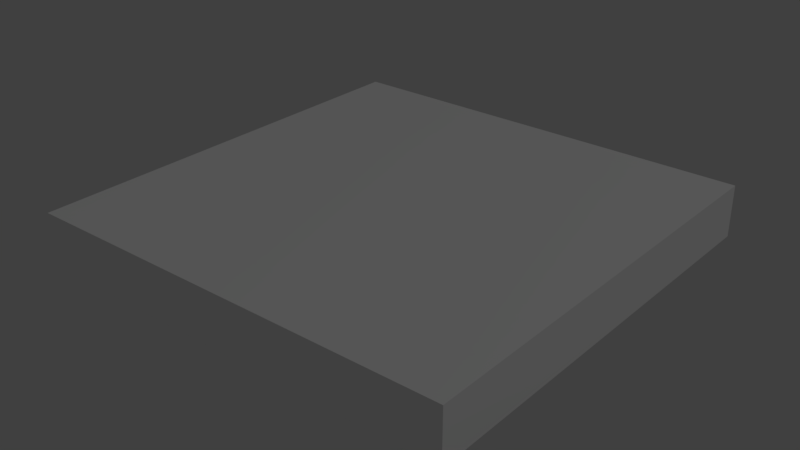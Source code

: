 # Source: road4.blend  (saved by Blender 2.79.0; exported with 4.5.12 LTS)
import bpy
from mathutils import Matrix  # noqa: F401  (used for matrix-valued properties, if any)

bpy.ops.wm.read_factory_settings(use_empty=True)
scene = bpy.context.scene
scene.name = 'Scene'

# ---- collections
col_collection_1 = bpy.data.collections.new('Collection 1'); scene.collection.children.link(col_collection_1)

# ---- materials (node trees are filled in below, after node groups)
mat_palette_001 = bpy.data.materials.new('palette.001')
mat_palette_001.alpha_threshold = 0.0
mat_palette_001.use_transparent_shadow = False
mat_palette_001.diffuse_color = (1.0, 1.0, 1.0, 1.0)
mat_palette_001.specular_color = (0.0, 0.0, 0.0)
mat_palette_001.roughness = 0.5
mat_palette_001.specular_intensity = 1.0

# ---- material node trees

# ---- world
world_world = bpy.data.worlds.new('World'); scene.world = world_world
world_world.color = (0.05088, 0.05088, 0.05088)
world_world.use_sun_shadow = False
world_world.sun_shadow_jitter_overblur = 0.0
world_world.cycles.sampling_method = 'MANUAL'

# ---- lights
light_lamp = bpy.data.lights.new('Lamp', 'POINT')
light_lamp.transmission_factor = 0.0
light_lamp.cutoff_distance = 30.0
light_lamp.energy = 100.0
light_lamp.shadow_buffer_clip_start = 1.001
light_lamp.shadow_soft_size = 0.1
light_lamp.shadow_maximum_resolution = 0.006
light_lamp.use_absolute_resolution = True

# ---- meshes
me_road4 = bpy.data.meshes.new('road4')
me_road4.from_pydata([(-2.485, -0.01217, 2.485), (-2.485, -0.5122, -2.515), (-2.485, -0.5122, 2.485), (-2.485, -0.01217, -2.515), (-2.485, 0.08783, 2.485), (-2.485, 0.08783, -2.515), (2.515, -0.5122, 2.485), (2.515, -0.5122, -2.515), (2.515, -0.01217, 2.485), (2.515, -0.01217, -2.515), (2.515, 0.08783, 2.485), (2.515, 0.08783, -2.515), (-1.985, -0.01217, 2.485), (-2.485, -0.01217, 2.485), (-2.485, -0.5122, 2.485), (-2.485, 0.08783, 2.485), (-1.985, 0.08783, 2.485), (-1.185, -0.01217, 2.485), (-1.185, 0.08783, 2.485), (-0.3854, -0.01217, 2.485), (-0.3854, 0.08783, 2.485), (0.4146, -0.01217, 2.485), (0.4146, 0.08783, 2.485), (1.215, -0.01217, 2.485), (1.215, 0.08783, 2.485), (2.015, -0.01217, 2.485), (2.015, 0.08783, 2.485), (2.515, -0.5122, 2.485), (2.515, -0.01217, 2.485), (2.515, 0.08783, 2.485), (-2.485, -0.5122, -2.515), (-2.485, -0.01217, -2.515), (-1.985, -0.01217, -2.515), (-2.485, 0.08783, -2.515), (-1.985, 0.08783, -2.515), (-1.185, -0.01217, -2.515), (-1.185, 0.08783, -2.515), (-0.3854, -0.01217, -2.515), (-0.3854, 0.08783, -2.515), (0.4146, -0.01217, -2.515), (0.4146, 0.08783, -2.515), (1.215, -0.01217, -2.515), (1.215, 0.08783, -2.515), (2.015, -0.01217, -2.515), (2.015, 0.08783, -2.515), (2.515, -0.5122, -2.515), (2.515, -0.01217, -2.515), (2.515, 0.08783, -2.515), (-2.485, -0.5122, -2.515), (2.515, -0.5122, 2.485), (-2.485, -0.5122, 2.485), (2.515, -0.5122, -2.515), (-1.985, 0.08783, 2.485), (-1.185, 0.08783, 2.485), (-1.785, 0.08783, 2.285), (-1.585, 0.08783, 2.285), (-0.3854, 0.08783, 2.485), (-0.9854, 0.08783, 2.285), (-0.7854, 0.08783, 2.285), (0.4146, 0.08783, 2.485), (-0.1854, 0.08783, 2.285), (0.01458, 0.08783, 2.285), (1.215, 0.08783, 2.485), (0.6146, 0.08783, 2.285), (0.8146, 0.08783, 2.285), (2.015, 0.08783, 2.485), (1.415, 0.08783, 2.285), (1.615, 0.08783, 2.285), (-2.485, 0.08783, 2.485), (-1.985, 0.08783, 2.085), (-1.785, 0.08783, 2.085), (-1.185, 0.08783, 2.085), (-0.9854, 0.08783, 2.085), (-0.3854, 0.08783, 2.085), (-0.1854, 0.08783, 2.085), (0.4146, 0.08783, 2.085), (0.6146, 0.08783, 2.085), (1.215, 0.08783, 2.085), (1.415, 0.08783, 2.085), (2.015, 0.08783, 2.085), (2.515, 0.08783, 2.485), (2.115, 0.08783, 2.085), (-1.385, 0.08783, 1.885), (-1.185, 0.08783, 1.885), (-0.5854, 0.08783, 1.885), (-0.3854, 0.08783, 1.885), (0.2146, 0.08783, 1.885), (0.4146, 0.08783, 1.885), (1.015, 0.08783, 1.885), (1.215, 0.08783, 1.885), (1.815, 0.08783, 1.885), (2.115, 0.08783, 1.885), (-1.585, 0.08783, 1.685), (-1.385, 0.08783, 1.685), (-0.7854, 0.08783, 1.685), (-0.5854, 0.08783, 1.685), (0.01458, 0.08783, 1.685), (0.2146, 0.08783, 1.685), (0.8146, 0.08783, 1.685), (1.015, 0.08783, 1.685), (1.615, 0.08783, 1.685), (1.815, 0.08783, 1.685), (-1.785, 0.08783, 1.485), (-1.585, 0.08783, 1.485), (-0.9854, 0.08783, 1.485), (-0.7854, 0.08783, 1.485), (-0.1854, 0.08783, 1.485), (0.01458, 0.08783, 1.485), (0.6146, 0.08783, 1.485), (0.8146, 0.08783, 1.485), (1.415, 0.08783, 1.485), (1.615, 0.08783, 1.485), (-2.085, 0.08783, 1.285), (-1.785, 0.08783, 1.285), (-1.185, 0.08783, 1.285), (-0.9854, 0.08783, 1.285), (-0.3854, 0.08783, 1.285), (-0.1854, 0.08783, 1.285), (0.4146, 0.08783, 1.285), (0.6146, 0.08783, 1.285), (1.215, 0.08783, 1.285), (1.415, 0.08783, 1.285), (-2.085, 0.08783, 1.085), (-1.985, 0.08783, 1.085), (-1.385, 0.08783, 1.085), (-1.185, 0.08783, 1.085), (-0.5854, 0.08783, 1.085), (-0.3854, 0.08783, 1.085), (0.2146, 0.08783, 1.085), (0.4146, 0.08783, 1.085), (1.015, 0.08783, 1.085), (1.215, 0.08783, 1.085), (1.815, 0.08783, 1.085), (2.015, 0.08783, 1.085), (-1.585, 0.08783, 0.8854), (-1.385, 0.08783, 0.8854), (-0.7854, 0.08783, 0.8854), (-0.5854, 0.08783, 0.8854), (0.01458, 0.08783, 0.8854), (0.2146, 0.08783, 0.8854), (0.8146, 0.08783, 0.8854), (1.015, 0.08783, 0.8854), (1.615, 0.08783, 0.8854), (1.815, 0.08783, 0.8854), (-1.785, 0.08783, 0.6854), (-1.585, 0.08783, 0.6854), (-0.9854, 0.08783, 0.6854), (-0.7854, 0.08783, 0.6854), (-0.1854, 0.08783, 0.6854), (0.01458, 0.08783, 0.6854), (0.6146, 0.08783, 0.6854), (0.8146, 0.08783, 0.6854), (1.415, 0.08783, 0.6854), (1.615, 0.08783, 0.6854), (-1.985, 0.08783, 0.4854), (-1.785, 0.08783, 0.4854), (-1.185, 0.08783, 0.4854), (-0.9854, 0.08783, 0.4854), (-0.3854, 0.08783, 0.4854), (-0.1854, 0.08783, 0.4854), (0.4146, 0.08783, 0.4854), (0.6146, 0.08783, 0.4854), (1.215, 0.08783, 0.4854), (1.415, 0.08783, 0.4854), (2.015, 0.08783, 0.4854), (2.115, 0.08783, 0.4854), (-1.385, 0.08783, 0.2854), (-1.185, 0.08783, 0.2854), (-0.5854, 0.08783, 0.2854), (-0.3854, 0.08783, 0.2854), (0.2146, 0.08783, 0.2854), (0.4146, 0.08783, 0.2854), (1.015, 0.08783, 0.2854), (1.215, 0.08783, 0.2854), (1.815, 0.08783, 0.2854), (2.115, 0.08783, 0.2854), (-1.585, 0.08783, 0.08541), (-1.385, 0.08783, 0.08541), (-0.7854, 0.08783, 0.08541), (-0.5854, 0.08783, 0.08541), (0.01458, 0.08783, 0.08541), (0.2146, 0.08783, 0.08541), (0.8146, 0.08783, 0.08541), (1.015, 0.08783, 0.08541), (1.615, 0.08783, 0.08541), (1.815, 0.08783, 0.08541), (-1.785, 0.08783, -0.1146), (-1.585, 0.08783, -0.1146), (-0.9854, 0.08783, -0.1146), (-0.7854, 0.08783, -0.1146), (-0.1854, 0.08783, -0.1146), (0.01458, 0.08783, -0.1146), (0.6146, 0.08783, -0.1146), (0.8146, 0.08783, -0.1146), (1.415, 0.08783, -0.1146), (1.615, 0.08783, -0.1146), (-2.085, 0.08783, -0.3146), (-1.785, 0.08783, -0.3146), (-1.185, 0.08783, -0.3146), (-0.9854, 0.08783, -0.3146), (-0.3854, 0.08783, -0.3146), (-0.1854, 0.08783, -0.3146), (0.4146, 0.08783, -0.3146), (0.6146, 0.08783, -0.3146), (1.215, 0.08783, -0.3146), (1.415, 0.08783, -0.3146), (-2.085, 0.08783, -0.5146), (-1.985, 0.08783, -0.5146), (-1.385, 0.08783, -0.5146), (-1.185, 0.08783, -0.5146), (-0.5854, 0.08783, -0.5146), (-0.3854, 0.08783, -0.5146), (0.2146, 0.08783, -0.5146), (0.4146, 0.08783, -0.5146), (1.015, 0.08783, -0.5146), (1.215, 0.08783, -0.5146), (1.815, 0.08783, -0.5146), (2.015, 0.08783, -0.5146), (-1.585, 0.08783, -0.7146), (-1.385, 0.08783, -0.7146), (-0.7854, 0.08783, -0.7146), (-0.5854, 0.08783, -0.7146), (0.01458, 0.08783, -0.7146), (0.2146, 0.08783, -0.7146), (0.8146, 0.08783, -0.7146), (1.015, 0.08783, -0.7146), (1.615, 0.08783, -0.7146), (1.815, 0.08783, -0.7146), (-1.785, 0.08783, -0.9146), (-1.585, 0.08783, -0.9146), (-0.9854, 0.08783, -0.9146), (-0.7854, 0.08783, -0.9146), (-0.1854, 0.08783, -0.9146), (0.01458, 0.08783, -0.9146), (0.6146, 0.08783, -0.9146), (0.8146, 0.08783, -0.9146), (1.415, 0.08783, -0.9146), (1.615, 0.08783, -0.9146), (-1.985, 0.08783, -1.115), (-1.785, 0.08783, -1.115), (-1.185, 0.08783, -1.115), (-0.9854, 0.08783, -1.115), (-0.3854, 0.08783, -1.115), (-0.1854, 0.08783, -1.115), (0.4146, 0.08783, -1.115), (0.6146, 0.08783, -1.115), (1.215, 0.08783, -1.115), (1.415, 0.08783, -1.115), (2.015, 0.08783, -1.115), (2.115, 0.08783, -1.115), (-1.385, 0.08783, -1.315), (-1.185, 0.08783, -1.315), (-0.5854, 0.08783, -1.315), (-0.3854, 0.08783, -1.315), (0.2146, 0.08783, -1.315), (0.4146, 0.08783, -1.315), (1.015, 0.08783, -1.315), (1.215, 0.08783, -1.315), (1.815, 0.08783, -1.315), (2.115, 0.08783, -1.315), (-1.585, 0.08783, -1.515), (-1.385, 0.08783, -1.515), (-0.7854, 0.08783, -1.515), (-0.5854, 0.08783, -1.515), (0.01458, 0.08783, -1.515), (0.2146, 0.08783, -1.515), (0.8146, 0.08783, -1.515), (1.015, 0.08783, -1.515), (1.615, 0.08783, -1.515), (1.815, 0.08783, -1.515), (-1.785, 0.08783, -1.715), (-1.585, 0.08783, -1.715), (-0.9854, 0.08783, -1.715), (-0.7854, 0.08783, -1.715), (-0.1854, 0.08783, -1.715), (0.01458, 0.08783, -1.715), (0.6146, 0.08783, -1.715), (0.8146, 0.08783, -1.715), (1.415, 0.08783, -1.715), (1.615, 0.08783, -1.715), (-2.085, 0.08783, -1.915), (-1.785, 0.08783, -1.915), (-1.185, 0.08783, -1.915), (-0.9854, 0.08783, -1.915), (-0.3854, 0.08783, -1.915), (-0.1854, 0.08783, -1.915), (0.4146, 0.08783, -1.915), (0.6146, 0.08783, -1.915), (1.215, 0.08783, -1.915), (1.415, 0.08783, -1.915), (-2.085, 0.08783, -2.115), (-1.985, 0.08783, -2.115), (-1.385, 0.08783, -2.115), (-1.185, 0.08783, -2.115), (-0.5854, 0.08783, -2.115), (-0.3854, 0.08783, -2.115), (0.2146, 0.08783, -2.115), (0.4146, 0.08783, -2.115), (1.015, 0.08783, -2.115), (1.215, 0.08783, -2.115), (1.815, 0.08783, -2.115), (2.015, 0.08783, -2.115), (-1.585, 0.08783, -2.315), (-1.385, 0.08783, -2.315), (-0.7854, 0.08783, -2.315), (-0.5854, 0.08783, -2.315), (0.01458, 0.08783, -2.315), (0.2146, 0.08783, -2.315), (0.8146, 0.08783, -2.315), (1.015, 0.08783, -2.315), (1.615, 0.08783, -2.315), (1.815, 0.08783, -2.315), (-2.485, 0.08783, -2.515), (-1.985, 0.08783, -2.515), (-1.185, 0.08783, -2.515), (-0.3854, 0.08783, -2.515), (0.4146, 0.08783, -2.515), (1.215, 0.08783, -2.515), (2.015, 0.08783, -2.515), (2.515, 0.08783, -2.515)], [], [(0, 1, 2), (3, 1, 0), (4, 3, 0), (5, 3, 4), (6, 7, 8), (8, 7, 9), (8, 9, 10), (10, 9, 11), (12, 13, 14), (12, 15, 13), (16, 15, 12), (17, 12, 14), (17, 16, 12), (18, 16, 17), (19, 17, 14), (19, 18, 17), (20, 18, 19), (21, 19, 14), (21, 20, 19), (22, 20, 21), (23, 21, 14), (23, 22, 21), (24, 22, 23), (25, 23, 14), (25, 24, 23), (26, 24, 25), (27, 25, 14), (28, 26, 25), (28, 25, 27), (29, 26, 28), (30, 31, 32), (31, 33, 32), (32, 33, 34), (30, 32, 35), (32, 34, 35), (35, 34, 36), (30, 35, 37), (35, 36, 37), (37, 36, 38), (30, 37, 39), (37, 38, 39), (39, 38, 40), (30, 39, 41), (39, 40, 41), (41, 40, 42), (30, 41, 43), (41, 42, 43), (43, 42, 44), (30, 43, 45), (43, 44, 46), (45, 43, 46), (46, 44, 47), (48, 49, 50), (51, 49, 48), (52, 53, 54), (54, 53, 55), (53, 56, 57), (57, 56, 58), (56, 59, 60), (60, 59, 61), (59, 62, 63), (63, 62, 64), (62, 65, 66), (66, 65, 67), (68, 52, 69), (52, 54, 69), (54, 55, 70), (69, 54, 70), (55, 53, 71), (53, 57, 71), (57, 58, 72), (71, 57, 72), (58, 56, 73), (56, 60, 73), (60, 61, 74), (73, 60, 74), (61, 59, 75), (59, 63, 75), (63, 64, 76), (75, 63, 76), (64, 62, 77), (62, 66, 77), (66, 67, 78), (77, 66, 78), (67, 65, 79), (65, 80, 79), (79, 80, 81), (55, 71, 82), (71, 72, 82), (82, 72, 83), (58, 73, 84), (73, 74, 84), (84, 74, 85), (61, 75, 86), (75, 76, 86), (86, 76, 87), (77, 78, 88), (64, 77, 88), (88, 78, 89), (79, 81, 90), (67, 79, 90), (81, 80, 91), (90, 81, 91), (70, 55, 92), (69, 70, 92), (55, 82, 92), (82, 83, 93), (92, 82, 93), (72, 58, 94), (83, 72, 94), (58, 84, 94), (84, 85, 95), (94, 84, 95), (74, 61, 96), (85, 74, 96), (61, 86, 96), (86, 87, 97), (96, 86, 97), (87, 76, 98), (76, 64, 98), (64, 88, 98), (88, 89, 99), (98, 88, 99), (78, 67, 100), (67, 90, 100), (89, 78, 100), (90, 91, 101), (100, 90, 101), (92, 93, 102), (69, 92, 102), (102, 93, 103), (94, 95, 104), (83, 94, 104), (104, 95, 105), (96, 97, 106), (85, 96, 106), (106, 97, 107), (98, 99, 108), (87, 98, 108), (108, 99, 109), (89, 100, 110), (100, 101, 110), (110, 101, 111), (68, 69, 112), (69, 102, 112), (102, 103, 113), (112, 102, 113), (93, 83, 114), (103, 93, 114), (83, 104, 114), (104, 105, 115), (114, 104, 115), (95, 85, 116), (105, 95, 116), (85, 106, 116), (106, 107, 117), (116, 106, 117), (97, 87, 118), (107, 97, 118), (87, 108, 118), (108, 109, 119), (118, 108, 119), (99, 89, 120), (109, 99, 120), (89, 110, 120), (110, 111, 121), (120, 110, 121), (112, 113, 122), (68, 112, 122), (122, 113, 123), (114, 115, 124), (103, 114, 124), (124, 115, 125), (116, 117, 126), (105, 116, 126), (126, 117, 127), (118, 119, 128), (107, 118, 128), (128, 119, 129), (120, 121, 130), (109, 120, 130), (130, 121, 131), (111, 101, 132), (101, 91, 132), (132, 91, 133), (113, 103, 134), (123, 113, 134), (103, 124, 134), (124, 125, 135), (134, 124, 135), (115, 105, 136), (125, 115, 136), (105, 126, 136), (126, 127, 137), (136, 126, 137), (117, 107, 138), (127, 117, 138), (107, 128, 138), (128, 129, 139), (138, 128, 139), (119, 109, 140), (129, 119, 140), (109, 130, 140), (130, 131, 141), (140, 130, 141), (131, 121, 142), (121, 111, 142), (111, 132, 142), (132, 133, 143), (142, 132, 143), (134, 135, 144), (123, 134, 144), (144, 135, 145), (136, 137, 146), (125, 136, 146), (146, 137, 147), (138, 139, 148), (127, 138, 148), (148, 139, 149), (129, 140, 150), (140, 141, 150), (150, 141, 151), (131, 142, 152), (142, 143, 152), (152, 143, 153), (122, 123, 154), (123, 144, 154), (144, 145, 155), (154, 144, 155), (135, 125, 156), (145, 135, 156), (125, 146, 156), (146, 147, 157), (156, 146, 157), (137, 127, 158), (147, 137, 158), (127, 148, 158), (148, 149, 159), (158, 148, 159), (139, 129, 160), (149, 139, 160), (129, 150, 160), (150, 151, 161), (160, 150, 161), (151, 141, 162), (141, 131, 162), (131, 152, 162), (152, 153, 163), (162, 152, 163), (133, 91, 164), (153, 143, 164), (143, 133, 164), (91, 80, 165), (164, 91, 165), (156, 157, 166), (145, 156, 166), (166, 157, 167), (158, 159, 168), (147, 158, 168), (168, 159, 169), (160, 161, 170), (149, 160, 170), (170, 161, 171), (162, 163, 172), (151, 162, 172), (172, 163, 173), (153, 164, 174), (164, 165, 174), (165, 80, 175), (174, 165, 175), (155, 145, 176), (154, 155, 176), (145, 166, 176), (166, 167, 177), (176, 166, 177), (157, 147, 178), (167, 157, 178), (147, 168, 178), (168, 169, 179), (178, 168, 179), (159, 149, 180), (169, 159, 180), (149, 170, 180), (170, 171, 181), (180, 170, 181), (161, 151, 182), (171, 161, 182), (151, 172, 182), (172, 173, 183), (182, 172, 183), (173, 163, 184), (163, 153, 184), (153, 174, 184), (174, 175, 185), (184, 174, 185), (176, 177, 186), (154, 176, 186), (186, 177, 187), (178, 179, 188), (167, 178, 188), (188, 179, 189), (180, 181, 190), (169, 180, 190), (190, 181, 191), (182, 183, 192), (171, 182, 192), (192, 183, 193), (173, 184, 194), (184, 185, 194), (194, 185, 195), (122, 154, 196), (68, 122, 196), (154, 186, 196), (186, 187, 197), (196, 186, 197), (177, 167, 198), (187, 177, 198), (167, 188, 198), (188, 189, 199), (198, 188, 199), (179, 169, 200), (189, 179, 200), (169, 190, 200), (190, 191, 201), (200, 190, 201), (191, 181, 202), (181, 171, 202), (171, 192, 202), (192, 193, 203), (202, 192, 203), (183, 173, 204), (193, 183, 204), (173, 194, 204), (194, 195, 205), (204, 194, 205), (196, 197, 206), (68, 196, 206), (206, 197, 207), (198, 199, 208), (187, 198, 208), (208, 199, 209), (200, 201, 210), (189, 200, 210), (210, 201, 211), (202, 203, 212), (191, 202, 212), (212, 203, 213), (204, 205, 214), (193, 204, 214), (214, 205, 215), (185, 175, 216), (195, 185, 216), (216, 175, 217), (197, 187, 218), (207, 197, 218), (187, 208, 218), (208, 209, 219), (218, 208, 219), (199, 189, 220), (209, 199, 220), (189, 210, 220), (210, 211, 221), (220, 210, 221), (201, 191, 222), (211, 201, 222), (191, 212, 222), (212, 213, 223), (222, 212, 223), (203, 193, 224), (213, 203, 224), (193, 214, 224), (214, 215, 225), (224, 214, 225), (205, 195, 226), (215, 205, 226), (195, 216, 226), (216, 217, 227), (226, 216, 227), (218, 219, 228), (207, 218, 228), (228, 219, 229), (220, 221, 230), (209, 220, 230), (230, 221, 231), (222, 223, 232), (211, 222, 232), (232, 223, 233), (224, 225, 234), (213, 224, 234), (234, 225, 235), (215, 226, 236), (226, 227, 236), (236, 227, 237), (206, 207, 238), (207, 228, 238), (228, 229, 239), (238, 228, 239), (219, 209, 240), (229, 219, 240), (209, 230, 240), (230, 231, 241), (240, 230, 241), (221, 211, 242), (231, 221, 242), (211, 232, 242), (232, 233, 243), (242, 232, 243), (223, 213, 244), (233, 223, 244), (213, 234, 244), (234, 235, 245), (244, 234, 245), (235, 225, 246), (225, 215, 246), (215, 236, 246), (236, 237, 247), (246, 236, 247), (217, 175, 248), (227, 217, 248), (237, 227, 248), (175, 80, 249), (248, 175, 249), (240, 241, 250), (229, 240, 250), (250, 241, 251), (242, 243, 252), (231, 242, 252), (252, 243, 253), (244, 245, 254), (233, 244, 254), (254, 245, 255), (246, 247, 256), (235, 246, 256), (256, 247, 257), (237, 248, 258), (248, 249, 258), (249, 80, 259), (258, 249, 259), (239, 229, 260), (238, 239, 260), (229, 250, 260), (250, 251, 261), (260, 250, 261), (241, 231, 262), (251, 241, 262), (231, 252, 262), (252, 253, 263), (262, 252, 263), (243, 233, 264), (253, 243, 264), (233, 254, 264), (254, 255, 265), (264, 254, 265), (255, 245, 266), (245, 235, 266), (235, 256, 266), (256, 257, 267), (266, 256, 267), (247, 237, 268), (257, 247, 268), (237, 258, 268), (258, 259, 269), (268, 258, 269), (260, 261, 270), (238, 260, 270), (270, 261, 271), (262, 263, 272), (251, 262, 272), (272, 263, 273), (264, 265, 274), (253, 264, 274), (274, 265, 275), (266, 267, 276), (255, 266, 276), (276, 267, 277), (257, 268, 278), (268, 269, 278), (278, 269, 279), (68, 206, 280), (206, 238, 280), (238, 270, 280), (270, 271, 281), (280, 270, 281), (261, 251, 282), (271, 261, 282), (251, 272, 282), (272, 273, 283), (282, 272, 283), (263, 253, 284), (273, 263, 284), (253, 274, 284), (274, 275, 285), (284, 274, 285), (275, 265, 286), (265, 255, 286), (255, 276, 286), (276, 277, 287), (286, 276, 287), (267, 257, 288), (277, 267, 288), (257, 278, 288), (278, 279, 289), (288, 278, 289), (280, 281, 290), (68, 280, 290), (290, 281, 291), (282, 283, 292), (271, 282, 292), (292, 283, 293), (284, 285, 294), (273, 284, 294), (294, 285, 295), (286, 287, 296), (275, 286, 296), (296, 287, 297), (277, 288, 298), (288, 289, 298), (298, 289, 299), (279, 269, 300), (269, 259, 300), (300, 259, 301), (281, 271, 302), (291, 281, 302), (271, 292, 302), (292, 293, 303), (302, 292, 303), (283, 273, 304), (293, 283, 304), (273, 294, 304), (294, 295, 305), (304, 294, 305), (285, 275, 306), (295, 285, 306), (275, 296, 306), (296, 297, 307), (306, 296, 307), (287, 277, 308), (297, 287, 308), (277, 298, 308), (298, 299, 309), (308, 298, 309), (289, 279, 310), (299, 289, 310), (279, 300, 310), (300, 301, 311), (310, 300, 311), (290, 291, 312), (68, 290, 312), (302, 303, 313), (312, 291, 313), (291, 302, 313), (303, 293, 314), (313, 303, 314), (304, 305, 314), (293, 304, 314), (305, 295, 315), (314, 305, 315), (295, 306, 315), (306, 307, 315), (307, 297, 316), (315, 307, 316), (308, 309, 316), (297, 308, 316), (299, 310, 317), (316, 309, 317), (309, 299, 317), (310, 311, 317), (301, 259, 318), (317, 311, 318), (311, 301, 318), (259, 80, 319), (318, 259, 319)])
me_road4.polygons.foreach_set('use_smooth', [True] * 572)
_uv = me_road4.uv_layers.new(name='UVMap')
_uv.uv.foreach_set('vector', [0.9902, 0.5, 0.9902, 0.5, 0.9902, 0.5, 0.9902, 0.5, 0.9902, 0.5, 0.9902, 0.5, 0.373, 0.5, 0.373, 0.5, 0.373, 0.5, 0.373, 0.5, 0.373, 0.5, 0.373, 0.5, 0.9902, 0.5, 0.9902, 0.5, 0.9902, 0.5, 0.9902, 0.5, 0.9902, 0.5, 0.9902, 0.5, 0.373, 0.5, 0.373, 0.5, 0.373, 0.5, 0.373, 0.5, 0.373, 0.5, 0.373, 0.5, 0.9902, 0.5, 0.9902, 0.5, 0.9902, 0.5, 0.373, 0.5, 0.373, 0.5, 0.373, 0.5, 0.373, 0.5, 0.373, 0.5, 0.373, 0.5, 0.9902, 0.5, 0.9902, 0.5, 0.9902, 0.5, 0.5371, 0.5, 0.5371, 0.5, 0.5371, 0.5, 0.5371, 0.5, 0.5371, 0.5, 0.5371, 0.5, 0.9902, 0.5, 0.9902, 0.5, 0.9902, 0.5, 0.373, 0.5, 0.373, 0.5, 0.373, 0.5, 0.373, 0.5, 0.373, 0.5, 0.373, 0.5, 0.9902, 0.5, 0.9902, 0.5, 0.9902, 0.5, 0.5371, 0.5, 0.5371, 0.5, 0.5371, 0.5, 0.5371, 0.5, 0.5371, 0.5, 0.5371, 0.5, 0.9902, 0.5, 0.9902, 0.5, 0.9902, 0.5, 0.373, 0.5, 0.373, 0.5, 0.373, 0.5, 0.373, 0.5, 0.373, 0.5, 0.373, 0.5, 0.9902, 0.5, 0.9902, 0.5, 0.9902, 0.5, 0.5371, 0.5, 0.5371, 0.5, 0.5371, 0.5, 0.5371, 0.5, 0.5371, 0.5, 0.5371, 0.5, 0.9902, 0.5, 0.9902, 0.5, 0.9902, 0.5, 0.373, 0.5, 0.373, 0.5, 0.373, 0.5, 0.9902, 0.5, 0.9902, 0.5, 0.9902, 0.5, 0.373, 0.5, 0.373, 0.5, 0.373, 0.5, 0.9902, 0.5, 0.9902, 0.5, 0.9902, 0.5, 0.373, 0.5, 0.373, 0.5, 0.373, 0.5, 0.373, 0.5, 0.373, 0.5, 0.373, 0.5, 0.9902, 0.5, 0.9902, 0.5, 0.9902, 0.5, 0.5371, 0.5, 0.5371, 0.5, 0.5371, 0.5, 0.5371, 0.5, 0.5371, 0.5, 0.5371, 0.5, 0.9902, 0.5, 0.9902, 0.5, 0.9902, 0.5, 0.373, 0.5, 0.373, 0.5, 0.373, 0.5, 0.373, 0.5, 0.373, 0.5, 0.373, 0.5, 0.9902, 0.5, 0.9902, 0.5, 0.9902, 0.5, 0.5371, 0.5, 0.5371, 0.5, 0.5371, 0.5, 0.5371, 0.5, 0.5371, 0.5, 0.5371, 0.5, 0.9902, 0.5, 0.9902, 0.5, 0.9902, 0.5, 0.373, 0.5, 0.373, 0.5, 0.373, 0.5, 0.373, 0.5, 0.373, 0.5, 0.373, 0.5, 0.9902, 0.5, 0.9902, 0.5, 0.9902, 0.5, 0.5371, 0.5, 0.5371, 0.5, 0.5371, 0.5, 0.5371, 0.5, 0.5371, 0.5, 0.5371, 0.5, 0.9902, 0.5, 0.9902, 0.5, 0.9902, 0.5, 0.373, 0.5, 0.373, 0.5, 0.373, 0.5, 0.9902, 0.5, 0.9902, 0.5, 0.9902, 0.5, 0.373, 0.5, 0.373, 0.5, 0.373, 0.5, 0.9902, 0.5, 0.9902, 0.5, 0.9902, 0.5, 0.9902, 0.5, 0.9902, 0.5, 0.9902, 0.5, 0.5371, 0.5, 0.5371, 0.5, 0.5371, 0.5, 0.5371, 0.5, 0.5371, 0.5, 0.5371, 0.5, 0.373, 0.5, 0.373, 0.5, 0.373, 0.5, 0.373, 0.5, 0.373, 0.5, 0.373, 0.5, 0.5371, 0.5, 0.5371, 0.5, 0.5371, 0.5, 0.5371, 0.5, 0.5371, 0.5, 0.5371, 0.5, 0.373, 0.5, 0.373, 0.5, 0.373, 0.5, 0.373, 0.5, 0.373, 0.5, 0.373, 0.5, 0.5371, 0.5, 0.5371, 0.5, 0.5371, 0.5, 0.5371, 0.5, 0.5371, 0.5, 0.5371, 0.5, 0.373, 0.5, 0.373, 0.5, 0.373, 0.5, 0.5371, 0.5, 0.5371, 0.5, 0.5371, 0.5, 0.373, 0.5, 0.373, 0.5, 0.373, 0.5, 0.5371, 0.5, 0.5371, 0.5, 0.5371, 0.5, 0.5371, 0.5, 0.5371, 0.5, 0.5371, 0.5, 0.373, 0.5, 0.373, 0.5, 0.373, 0.5, 0.5371, 0.5, 0.5371, 0.5, 0.5371, 0.5, 0.373, 0.5, 0.373, 0.5, 0.373, 0.5, 0.373, 0.5, 0.373, 0.5, 0.373, 0.5, 0.5371, 0.5, 0.5371, 0.5, 0.5371, 0.5, 0.373, 0.5, 0.373, 0.5, 0.373, 0.5, 0.5371, 0.5, 0.5371, 0.5, 0.5371, 0.5, 0.5371, 0.5, 0.5371, 0.5, 0.5371, 0.5, 0.373, 0.5, 0.373, 0.5, 0.373, 0.5, 0.5371, 0.5, 0.5371, 0.5, 0.5371, 0.5, 0.373, 0.5, 0.373, 0.5, 0.373, 0.5, 0.373, 0.5, 0.373, 0.5, 0.373, 0.5, 0.5371, 0.5, 0.5371, 0.5, 0.5371, 0.5, 0.373, 0.5, 0.373, 0.5, 0.373, 0.5, 0.5371, 0.5, 0.5371, 0.5, 0.5371, 0.5, 0.5371, 0.5, 0.5371, 0.5, 0.5371, 0.5, 0.373, 0.5, 0.373, 0.5, 0.373, 0.5, 0.373, 0.5, 0.373, 0.5, 0.373, 0.5, 0.5371, 0.5, 0.5371, 0.5, 0.5371, 0.5, 0.5371, 0.5, 0.5371, 0.5, 0.5371, 0.5, 0.5371, 0.5, 0.5371, 0.5, 0.5371, 0.5, 0.373, 0.5, 0.373, 0.5, 0.373, 0.5, 0.373, 0.5, 0.373, 0.5, 0.373, 0.5, 0.373, 0.5, 0.373, 0.5, 0.373, 0.5, 0.5371, 0.5, 0.5371, 0.5, 0.5371, 0.5, 0.5371, 0.5, 0.5371, 0.5, 0.5371, 0.5, 0.5371, 0.5, 0.5371, 0.5, 0.5371, 0.5, 0.373, 0.5, 0.373, 0.5, 0.373, 0.5, 0.373, 0.5, 0.373, 0.5, 0.373, 0.5, 0.373, 0.5, 0.373, 0.5, 0.373, 0.5, 0.5371, 0.5, 0.5371, 0.5, 0.5371, 0.5, 0.5371, 0.5, 0.5371, 0.5, 0.5371, 0.5, 0.373, 0.5, 0.373, 0.5, 0.373, 0.5, 0.5371, 0.5, 0.5371, 0.5, 0.5371, 0.5, 0.373, 0.5, 0.373, 0.5, 0.373, 0.5, 0.373, 0.5, 0.373, 0.5, 0.373, 0.5, 0.5371, 0.5, 0.5371, 0.5, 0.5371, 0.5, 0.373, 0.5, 0.373, 0.5, 0.373, 0.5, 0.5371, 0.5, 0.5371, 0.5, 0.5371, 0.5, 0.5371, 0.5, 0.5371, 0.5, 0.5371, 0.5, 0.5371, 0.5, 0.5371, 0.5, 0.5371, 0.5, 0.373, 0.5, 0.373, 0.5, 0.373, 0.5, 0.5371, 0.5, 0.5371, 0.5, 0.5371, 0.5, 0.373, 0.5, 0.373, 0.5, 0.373, 0.5, 0.373, 0.5, 0.373, 0.5, 0.373, 0.5, 0.373, 0.5, 0.373, 0.5, 0.373, 0.5, 0.5371, 0.5, 0.5371, 0.5, 0.5371, 0.5, 0.373, 0.5, 0.373, 0.5, 0.373, 0.5, 0.5371, 0.5, 0.5371, 0.5, 0.5371, 0.5, 0.5371, 0.5, 0.5371, 0.5, 0.5371, 0.5, 0.5371, 0.5, 0.5371, 0.5, 0.5371, 0.5, 0.373, 0.5, 0.373, 0.5, 0.373, 0.5, 0.5371, 0.5, 0.5371, 0.5, 0.5371, 0.5, 0.373, 0.5, 0.373, 0.5, 0.373, 0.5, 0.373, 0.5, 0.373, 0.5, 0.373, 0.5, 0.5371, 0.5, 0.5371, 0.5, 0.5371, 0.5, 0.373, 0.5, 0.373, 0.5, 0.373, 0.5, 0.373, 0.5, 0.373, 0.5, 0.373, 0.5, 0.5371, 0.5, 0.5371, 0.5, 0.5371, 0.5, 0.373, 0.5, 0.373, 0.5, 0.373, 0.5, 0.373, 0.5, 0.373, 0.5, 0.373, 0.5, 0.373, 0.5, 0.373, 0.5, 0.373, 0.5, 0.5371, 0.5, 0.5371, 0.5, 0.5371, 0.5, 0.5371, 0.5, 0.5371, 0.5, 0.5371, 0.5, 0.5371, 0.5, 0.5371, 0.5, 0.5371, 0.5, 0.373, 0.5, 0.373, 0.5, 0.373, 0.5, 0.373, 0.5, 0.373, 0.5, 0.373, 0.5, 0.373, 0.5, 0.373, 0.5, 0.373, 0.5, 0.5371, 0.5, 0.5371, 0.5, 0.5371, 0.5, 0.5371, 0.5, 0.5371, 0.5, 0.5371, 0.5, 0.5371, 0.5, 0.5371, 0.5, 0.5371, 0.5, 0.373, 0.5, 0.373, 0.5, 0.373, 0.5, 0.373, 0.5, 0.373, 0.5, 0.373, 0.5, 0.373, 0.5, 0.373, 0.5, 0.373, 0.5, 0.373, 0.5, 0.373, 0.5, 0.373, 0.5, 0.373, 0.5, 0.373, 0.5, 0.373, 0.5, 0.5371, 0.5, 0.5371, 0.5, 0.5371, 0.5, 0.373, 0.5, 0.373, 0.5, 0.373, 0.5, 0.373, 0.5, 0.373, 0.5, 0.373, 0.5, 0.373, 0.5, 0.373, 0.5, 0.373, 0.5, 0.5371, 0.5, 0.5371, 0.5, 0.5371, 0.5, 0.373, 0.5, 0.373, 0.5, 0.373, 0.5, 0.5371, 0.5, 0.5371, 0.5, 0.5371, 0.5, 0.5371, 0.5, 0.5371, 0.5, 0.5371, 0.5, 0.5371, 0.5, 0.5371, 0.5, 0.5371, 0.5, 0.373, 0.5, 0.373, 0.5, 0.373, 0.5, 0.5371, 0.5, 0.5371, 0.5, 0.5371, 0.5, 0.373, 0.5, 0.373, 0.5, 0.373, 0.5, 0.373, 0.5, 0.373, 0.5, 0.373, 0.5, 0.373, 0.5, 0.373, 0.5, 0.373, 0.5, 0.5371, 0.5, 0.5371, 0.5, 0.5371, 0.5, 0.373, 0.5, 0.373, 0.5, 0.373, 0.5, 0.5371, 0.5, 0.5371, 0.5, 0.5371, 0.5, 0.5371, 0.5, 0.5371, 0.5, 0.5371, 0.5, 0.5371, 0.5, 0.5371, 0.5, 0.5371, 0.5, 0.373, 0.5, 0.373, 0.5, 0.373, 0.5, 0.5371, 0.5, 0.5371, 0.5, 0.5371, 0.5, 0.373, 0.5, 0.373, 0.5, 0.373, 0.5, 0.5371, 0.5, 0.5371, 0.5, 0.5371, 0.5, 0.373, 0.5, 0.373, 0.5, 0.373, 0.5, 0.5371, 0.5, 0.5371, 0.5, 0.5371, 0.5, 0.373, 0.5, 0.373, 0.5, 0.373, 0.5, 0.373, 0.5, 0.373, 0.5, 0.373, 0.5, 0.373, 0.5, 0.373, 0.5, 0.373, 0.5, 0.5371, 0.5, 0.5371, 0.5, 0.5371, 0.5, 0.5371, 0.5, 0.5371, 0.5, 0.5371, 0.5, 0.5371, 0.5, 0.5371, 0.5, 0.5371, 0.5, 0.373, 0.5, 0.373, 0.5, 0.373, 0.5, 0.373, 0.5, 0.373, 0.5, 0.373, 0.5, 0.373, 0.5, 0.373, 0.5, 0.373, 0.5, 0.5371, 0.5, 0.5371, 0.5, 0.5371, 0.5, 0.5371, 0.5, 0.5371, 0.5, 0.5371, 0.5, 0.5371, 0.5, 0.5371, 0.5, 0.5371, 0.5, 0.373, 0.5, 0.373, 0.5, 0.373, 0.5, 0.373, 0.5, 0.373, 0.5, 0.373, 0.5, 0.373, 0.5, 0.373, 0.5, 0.373, 0.5, 0.5371, 0.5, 0.5371, 0.5, 0.5371, 0.5, 0.5371, 0.5, 0.5371, 0.5, 0.5371, 0.5, 0.373, 0.5, 0.373, 0.5, 0.373, 0.5, 0.5371, 0.5, 0.5371, 0.5, 0.5371, 0.5, 0.373, 0.5, 0.373, 0.5, 0.373, 0.5, 0.373, 0.5, 0.373, 0.5, 0.373, 0.5, 0.373, 0.5, 0.373, 0.5, 0.373, 0.5, 0.5371, 0.5, 0.5371, 0.5, 0.5371, 0.5, 0.373, 0.5, 0.373, 0.5, 0.373, 0.5, 0.5371, 0.5, 0.5371, 0.5, 0.5371, 0.5, 0.5371, 0.5, 0.5371, 0.5, 0.5371, 0.5, 0.5371, 0.5, 0.5371, 0.5, 0.5371, 0.5, 0.373, 0.5, 0.373, 0.5, 0.373, 0.5, 0.5371, 0.5, 0.5371, 0.5, 0.5371, 0.5, 0.373, 0.5, 0.373, 0.5, 0.373, 0.5, 0.373, 0.5, 0.373, 0.5, 0.373, 0.5, 0.373, 0.5, 0.373, 0.5, 0.373, 0.5, 0.5371, 0.5, 0.5371, 0.5, 0.5371, 0.5, 0.373, 0.5, 0.373, 0.5, 0.373, 0.5, 0.5371, 0.5, 0.5371, 0.5, 0.5371, 0.5, 0.5371, 0.5, 0.5371, 0.5, 0.5371, 0.5, 0.5371, 0.5, 0.5371, 0.5, 0.5371, 0.5, 0.373, 0.5, 0.373, 0.5, 0.373, 0.5, 0.5371, 0.5, 0.5371, 0.5, 0.5371, 0.5, 0.373, 0.5, 0.373, 0.5, 0.373, 0.5, 0.5371, 0.5, 0.5371, 0.5, 0.5371, 0.5, 0.5371, 0.5, 0.5371, 0.5, 0.5371, 0.5, 0.5371, 0.5, 0.5371, 0.5, 0.5371, 0.5, 0.373, 0.5, 0.373, 0.5, 0.373, 0.5, 0.373, 0.5, 0.373, 0.5, 0.373, 0.5, 0.373, 0.5, 0.373, 0.5, 0.373, 0.5, 0.5371, 0.5, 0.5371, 0.5, 0.5371, 0.5, 0.5371, 0.5, 0.5371, 0.5, 0.5371, 0.5, 0.5371, 0.5, 0.5371, 0.5, 0.5371, 0.5, 0.373, 0.5, 0.373, 0.5, 0.373, 0.5, 0.373, 0.5, 0.373, 0.5, 0.373, 0.5, 0.373, 0.5, 0.373, 0.5, 0.373, 0.5, 0.5371, 0.5, 0.5371, 0.5, 0.5371, 0.5, 0.5371, 0.5, 0.5371, 0.5, 0.5371, 0.5, 0.5371, 0.5, 0.5371, 0.5, 0.5371, 0.5, 0.373, 0.5, 0.373, 0.5, 0.373, 0.5, 0.5371, 0.5, 0.5371, 0.5, 0.5371, 0.5, 0.373, 0.5, 0.373, 0.5, 0.373, 0.5, 0.5371, 0.5, 0.5371, 0.5, 0.5371, 0.5, 0.5371, 0.5, 0.5371, 0.5, 0.5371, 0.5, 0.5371, 0.5, 0.5371, 0.5, 0.5371, 0.5, 0.373, 0.5, 0.373, 0.5, 0.373, 0.5, 0.5371, 0.5, 0.5371, 0.5, 0.5371, 0.5, 0.373, 0.5, 0.373, 0.5, 0.373, 0.5, 0.373, 0.5, 0.373, 0.5, 0.373, 0.5, 0.373, 0.5, 0.373, 0.5, 0.373, 0.5, 0.5371, 0.5, 0.5371, 0.5, 0.5371, 0.5, 0.373, 0.5, 0.373, 0.5, 0.373, 0.5, 0.5371, 0.5, 0.5371, 0.5, 0.5371, 0.5, 0.5371, 0.5, 0.5371, 0.5, 0.5371, 0.5, 0.5371, 0.5, 0.5371, 0.5, 0.5371, 0.5, 0.373, 0.5, 0.373, 0.5, 0.373, 0.5, 0.5371, 0.5, 0.5371, 0.5, 0.5371, 0.5, 0.373, 0.5, 0.373, 0.5, 0.373, 0.5, 0.373, 0.5, 0.373, 0.5, 0.373, 0.5, 0.373, 0.5, 0.373, 0.5, 0.373, 0.5, 0.5371, 0.5, 0.5371, 0.5, 0.5371, 0.5, 0.373, 0.5, 0.373, 0.5, 0.373, 0.5, 0.5371, 0.5, 0.5371, 0.5, 0.5371, 0.5, 0.373, 0.5, 0.373, 0.5, 0.373, 0.5, 0.5371, 0.5, 0.5371, 0.5, 0.5371, 0.5, 0.5371, 0.5, 0.5371, 0.5, 0.5371, 0.5, 0.373, 0.5, 0.373, 0.5, 0.373, 0.5, 0.373, 0.5, 0.373, 0.5, 0.373, 0.5, 0.5371, 0.5, 0.5371, 0.5, 0.5371, 0.5, 0.5371, 0.5, 0.5371, 0.5, 0.5371, 0.5, 0.5371, 0.5, 0.5371, 0.5, 0.5371, 0.5, 0.373, 0.5, 0.373, 0.5, 0.373, 0.5, 0.373, 0.5, 0.373, 0.5, 0.373, 0.5, 0.373, 0.5, 0.373, 0.5, 0.373, 0.5, 0.5371, 0.5, 0.5371, 0.5, 0.5371, 0.5, 0.5371, 0.5, 0.5371, 0.5, 0.5371, 0.5, 0.5371, 0.5, 0.5371, 0.5, 0.5371, 0.5, 0.373, 0.5, 0.373, 0.5, 0.373, 0.5, 0.373, 0.5, 0.373, 0.5, 0.373, 0.5, 0.373, 0.5, 0.373, 0.5, 0.373, 0.5, 0.5371, 0.5, 0.5371, 0.5, 0.5371, 0.5, 0.5371, 0.5, 0.5371, 0.5, 0.5371, 0.5, 0.373, 0.5, 0.373, 0.5, 0.373, 0.5, 0.5371, 0.5, 0.5371, 0.5, 0.5371, 0.5, 0.373, 0.5, 0.373, 0.5, 0.373, 0.5, 0.373, 0.5, 0.373, 0.5, 0.373, 0.5, 0.5371, 0.5, 0.5371, 0.5, 0.5371, 0.5, 0.373, 0.5, 0.373, 0.5, 0.373, 0.5, 0.5371, 0.5, 0.5371, 0.5, 0.5371, 0.5, 0.5371, 0.5, 0.5371, 0.5, 0.5371, 0.5, 0.5371, 0.5, 0.5371, 0.5, 0.5371, 0.5, 0.373, 0.5, 0.373, 0.5, 0.373, 0.5, 0.5371, 0.5, 0.5371, 0.5, 0.5371, 0.5, 0.373, 0.5, 0.373, 0.5, 0.373, 0.5, 0.373, 0.5, 0.373, 0.5, 0.373, 0.5, 0.373, 0.5, 0.373, 0.5, 0.373, 0.5, 0.5371, 0.5, 0.5371, 0.5, 0.5371, 0.5, 0.373, 0.5, 0.373, 0.5, 0.373, 0.5, 0.5371, 0.5, 0.5371, 0.5, 0.5371, 0.5, 0.5371, 0.5, 0.5371, 0.5, 0.5371, 0.5, 0.5371, 0.5, 0.5371, 0.5, 0.5371, 0.5, 0.373, 0.5, 0.373, 0.5, 0.373, 0.5, 0.5371, 0.5, 0.5371, 0.5, 0.5371, 0.5, 0.373, 0.5, 0.373, 0.5, 0.373, 0.5, 0.373, 0.5, 0.373, 0.5, 0.373, 0.5, 0.373, 0.5, 0.373, 0.5, 0.373, 0.5, 0.5371, 0.5, 0.5371, 0.5, 0.5371, 0.5, 0.373, 0.5, 0.373, 0.5, 0.373, 0.5, 0.5371, 0.5, 0.5371, 0.5, 0.5371, 0.5, 0.373, 0.5, 0.373, 0.5, 0.373, 0.5, 0.373, 0.5, 0.373, 0.5, 0.373, 0.5, 0.373, 0.5, 0.373, 0.5, 0.373, 0.5, 0.5371, 0.5, 0.5371, 0.5, 0.5371, 0.5, 0.5371, 0.5, 0.5371, 0.5, 0.5371, 0.5, 0.5371, 0.5, 0.5371, 0.5, 0.5371, 0.5, 0.373, 0.5, 0.373, 0.5, 0.373, 0.5, 0.373, 0.5, 0.373, 0.5, 0.373, 0.5, 0.373, 0.5, 0.373, 0.5, 0.373, 0.5, 0.5371, 0.5, 0.5371, 0.5, 0.5371, 0.5, 0.5371, 0.5, 0.5371, 0.5, 0.5371, 0.5, 0.5371, 0.5, 0.5371, 0.5, 0.5371, 0.5, 0.373, 0.5, 0.373, 0.5, 0.373, 0.5, 0.373, 0.5, 0.373, 0.5, 0.373, 0.5, 0.373, 0.5, 0.373, 0.5, 0.373, 0.5, 0.373, 0.5, 0.373, 0.5, 0.373, 0.5, 0.373, 0.5, 0.373, 0.5, 0.373, 0.5, 0.373, 0.5, 0.373, 0.5, 0.373, 0.5, 0.5371, 0.5, 0.5371, 0.5, 0.5371, 0.5, 0.373, 0.5, 0.373, 0.5, 0.373, 0.5, 0.373, 0.5, 0.373, 0.5, 0.373, 0.5, 0.373, 0.5, 0.373, 0.5, 0.373, 0.5, 0.5371, 0.5, 0.5371, 0.5, 0.5371, 0.5, 0.373, 0.5, 0.373, 0.5, 0.373, 0.5, 0.5371, 0.5, 0.5371, 0.5, 0.5371, 0.5, 0.5371, 0.5, 0.5371, 0.5, 0.5371, 0.5, 0.5371, 0.5, 0.5371, 0.5, 0.5371, 0.5, 0.373, 0.5, 0.373, 0.5, 0.373, 0.5, 0.5371, 0.5, 0.5371, 0.5, 0.5371, 0.5, 0.373, 0.5, 0.373, 0.5, 0.373, 0.5, 0.373, 0.5, 0.373, 0.5, 0.373, 0.5, 0.373, 0.5, 0.373, 0.5, 0.373, 0.5, 0.5371, 0.5, 0.5371, 0.5, 0.5371, 0.5, 0.373, 0.5, 0.373, 0.5, 0.373, 0.5, 0.5371, 0.5, 0.5371, 0.5, 0.5371, 0.5, 0.5371, 0.5, 0.5371, 0.5, 0.5371, 0.5, 0.5371, 0.5, 0.5371, 0.5, 0.5371, 0.5, 0.373, 0.5, 0.373, 0.5, 0.373, 0.5, 0.5371, 0.5, 0.5371, 0.5, 0.5371, 0.5, 0.373, 0.5, 0.373, 0.5, 0.373, 0.5, 0.5371, 0.5, 0.5371, 0.5, 0.5371, 0.5, 0.373, 0.5, 0.373, 0.5, 0.373, 0.5, 0.5371, 0.5, 0.5371, 0.5, 0.5371, 0.5, 0.373, 0.5, 0.373, 0.5, 0.373, 0.5, 0.373, 0.5, 0.373, 0.5, 0.373, 0.5, 0.373, 0.5, 0.373, 0.5, 0.373, 0.5, 0.5371, 0.5, 0.5371, 0.5, 0.5371, 0.5, 0.5371, 0.5, 0.5371, 0.5, 0.5371, 0.5, 0.5371, 0.5, 0.5371, 0.5, 0.5371, 0.5, 0.373, 0.5, 0.373, 0.5, 0.373, 0.5, 0.373, 0.5, 0.373, 0.5, 0.373, 0.5, 0.373, 0.5, 0.373, 0.5, 0.373, 0.5, 0.5371, 0.5, 0.5371, 0.5, 0.5371, 0.5, 0.5371, 0.5, 0.5371, 0.5, 0.5371, 0.5, 0.5371, 0.5, 0.5371, 0.5, 0.5371, 0.5, 0.373, 0.5, 0.373, 0.5, 0.373, 0.5, 0.373, 0.5, 0.373, 0.5, 0.373, 0.5, 0.373, 0.5, 0.373, 0.5, 0.373, 0.5, 0.5371, 0.5, 0.5371, 0.5, 0.5371, 0.5, 0.5371, 0.5, 0.5371, 0.5, 0.5371, 0.5, 0.373, 0.5, 0.373, 0.5, 0.373, 0.5, 0.5371, 0.5, 0.5371, 0.5, 0.5371, 0.5, 0.373, 0.5, 0.373, 0.5, 0.373, 0.5, 0.373, 0.5, 0.373, 0.5, 0.373, 0.5, 0.373, 0.5, 0.373, 0.5, 0.373, 0.5, 0.5371, 0.5, 0.5371, 0.5, 0.5371, 0.5, 0.373, 0.5, 0.373, 0.5, 0.373, 0.5, 0.5371, 0.5, 0.5371, 0.5, 0.5371, 0.5, 0.5371, 0.5, 0.5371, 0.5, 0.5371, 0.5, 0.5371, 0.5, 0.5371, 0.5, 0.5371, 0.5, 0.373, 0.5, 0.373, 0.5, 0.373, 0.5, 0.5371, 0.5, 0.5371, 0.5, 0.5371, 0.5, 0.373, 0.5, 0.373, 0.5, 0.373, 0.5, 0.373, 0.5, 0.373, 0.5, 0.373, 0.5, 0.373, 0.5, 0.373, 0.5, 0.373, 0.5, 0.5371, 0.5, 0.5371, 0.5, 0.5371, 0.5, 0.373, 0.5, 0.373, 0.5, 0.373, 0.5, 0.5371, 0.5, 0.5371, 0.5, 0.5371, 0.5, 0.5371, 0.5, 0.5371, 0.5, 0.5371, 0.5, 0.5371, 0.5, 0.5371, 0.5, 0.5371, 0.5, 0.373, 0.5, 0.373, 0.5, 0.373, 0.5, 0.5371, 0.5, 0.5371, 0.5, 0.5371, 0.5, 0.373, 0.5, 0.373, 0.5, 0.373, 0.5, 0.5371, 0.5, 0.5371, 0.5, 0.5371, 0.5, 0.5371, 0.5, 0.5371, 0.5, 0.5371, 0.5, 0.5371, 0.5, 0.5371, 0.5, 0.5371, 0.5, 0.373, 0.5, 0.373, 0.5, 0.373, 0.5, 0.373, 0.5, 0.373, 0.5, 0.373, 0.5, 0.373, 0.5, 0.373, 0.5, 0.373, 0.5, 0.5371, 0.5, 0.5371, 0.5, 0.5371, 0.5, 0.5371, 0.5, 0.5371, 0.5, 0.5371, 0.5, 0.5371, 0.5, 0.5371, 0.5, 0.5371, 0.5, 0.373, 0.5, 0.373, 0.5, 0.373, 0.5, 0.373, 0.5, 0.373, 0.5, 0.373, 0.5, 0.373, 0.5, 0.373, 0.5, 0.373, 0.5, 0.5371, 0.5, 0.5371, 0.5, 0.5371, 0.5, 0.5371, 0.5, 0.5371, 0.5, 0.5371, 0.5, 0.5371, 0.5, 0.5371, 0.5, 0.5371, 0.5, 0.373, 0.5, 0.373, 0.5, 0.373, 0.5, 0.5371, 0.5, 0.5371, 0.5, 0.5371, 0.5, 0.373, 0.5, 0.373, 0.5, 0.373, 0.5, 0.5371, 0.5, 0.5371, 0.5, 0.5371, 0.5, 0.5371, 0.5, 0.5371, 0.5, 0.5371, 0.5, 0.5371, 0.5, 0.5371, 0.5, 0.5371, 0.5, 0.373, 0.5, 0.373, 0.5, 0.373, 0.5, 0.5371, 0.5, 0.5371, 0.5, 0.5371, 0.5, 0.373, 0.5, 0.373, 0.5, 0.373, 0.5, 0.373, 0.5, 0.373, 0.5, 0.373, 0.5, 0.373, 0.5, 0.373, 0.5, 0.373, 0.5, 0.5371, 0.5, 0.5371, 0.5, 0.5371, 0.5, 0.373, 0.5, 0.373, 0.5, 0.373, 0.5, 0.5371, 0.5, 0.5371, 0.5, 0.5371, 0.5, 0.5371, 0.5, 0.5371, 0.5, 0.5371, 0.5, 0.5371, 0.5, 0.5371, 0.5, 0.5371, 0.5, 0.373, 0.5, 0.373, 0.5, 0.373, 0.5, 0.5371, 0.5, 0.5371, 0.5, 0.5371, 0.5, 0.373, 0.5, 0.373, 0.5, 0.373, 0.5, 0.373, 0.5, 0.373, 0.5, 0.373, 0.5, 0.373, 0.5, 0.373, 0.5, 0.373, 0.5, 0.5371, 0.5, 0.5371, 0.5, 0.5371, 0.5, 0.373, 0.5, 0.373, 0.5, 0.373, 0.5, 0.5371, 0.5, 0.5371, 0.5, 0.5371, 0.5, 0.373, 0.5, 0.373, 0.5, 0.373, 0.5, 0.5371, 0.5, 0.5371, 0.5, 0.5371, 0.5, 0.5371, 0.5, 0.5371, 0.5, 0.5371, 0.5, 0.373, 0.5, 0.373, 0.5, 0.373, 0.5, 0.373, 0.5, 0.373, 0.5, 0.373, 0.5, 0.5371, 0.5, 0.5371, 0.5, 0.5371, 0.5, 0.5371, 0.5, 0.5371, 0.5, 0.5371, 0.5, 0.5371, 0.5, 0.5371, 0.5, 0.5371, 0.5, 0.373, 0.5, 0.373, 0.5, 0.373, 0.5, 0.373, 0.5, 0.373, 0.5, 0.373, 0.5, 0.373, 0.5, 0.373, 0.5, 0.373, 0.5, 0.5371, 0.5, 0.5371, 0.5, 0.5371, 0.5, 0.5371, 0.5, 0.5371, 0.5, 0.5371, 0.5, 0.5371, 0.5, 0.5371, 0.5, 0.5371, 0.5, 0.373, 0.5, 0.373, 0.5, 0.373, 0.5, 0.373, 0.5, 0.373, 0.5, 0.373, 0.5, 0.373, 0.5, 0.373, 0.5, 0.373, 0.5, 0.5371, 0.5, 0.5371, 0.5, 0.5371, 0.5, 0.5371, 0.5, 0.5371, 0.5, 0.5371, 0.5, 0.373, 0.5, 0.373, 0.5, 0.373, 0.5, 0.5371, 0.5, 0.5371, 0.5, 0.5371, 0.5, 0.373, 0.5, 0.373, 0.5, 0.373, 0.5, 0.373, 0.5, 0.373, 0.5, 0.373, 0.5, 0.5371, 0.5, 0.5371, 0.5, 0.5371, 0.5, 0.373, 0.5, 0.373, 0.5, 0.373, 0.5, 0.5371, 0.5, 0.5371, 0.5, 0.5371, 0.5, 0.5371, 0.5, 0.5371, 0.5, 0.5371, 0.5, 0.5371, 0.5, 0.5371, 0.5, 0.5371, 0.5, 0.373, 0.5, 0.373, 0.5, 0.373, 0.5, 0.5371, 0.5, 0.5371, 0.5, 0.5371, 0.5, 0.373, 0.5, 0.373, 0.5, 0.373, 0.5, 0.373, 0.5, 0.373, 0.5, 0.373, 0.5, 0.373, 0.5, 0.373, 0.5, 0.373, 0.5, 0.5371, 0.5, 0.5371, 0.5, 0.5371, 0.5, 0.373, 0.5, 0.373, 0.5, 0.373, 0.5, 0.5371, 0.5, 0.5371, 0.5, 0.5371, 0.5, 0.5371, 0.5, 0.5371, 0.5, 0.5371, 0.5, 0.5371, 0.5, 0.5371, 0.5, 0.5371, 0.5, 0.373, 0.5, 0.373, 0.5, 0.373, 0.5, 0.5371, 0.5, 0.5371, 0.5, 0.5371, 0.5, 0.373, 0.5, 0.373, 0.5, 0.373, 0.5, 0.373, 0.5, 0.373, 0.5, 0.373, 0.5, 0.373, 0.5, 0.373, 0.5, 0.373, 0.5, 0.5371, 0.5, 0.5371, 0.5, 0.5371, 0.5, 0.373, 0.5, 0.373, 0.5, 0.373, 0.5, 0.5371, 0.5, 0.5371, 0.5, 0.5371, 0.5, 0.373, 0.5, 0.373, 0.5, 0.373, 0.5, 0.373, 0.5, 0.373, 0.5, 0.373, 0.5, 0.373, 0.5, 0.373, 0.5, 0.373, 0.5, 0.5371, 0.5, 0.5371, 0.5, 0.5371, 0.5, 0.5371, 0.5, 0.5371, 0.5, 0.5371, 0.5, 0.5371, 0.5, 0.5371, 0.5, 0.5371, 0.5, 0.373, 0.5, 0.373, 0.5, 0.373, 0.5, 0.373, 0.5, 0.373, 0.5, 0.373, 0.5, 0.373, 0.5, 0.373, 0.5, 0.373, 0.5, 0.5371, 0.5, 0.5371, 0.5, 0.5371, 0.5, 0.5371, 0.5, 0.5371, 0.5, 0.5371, 0.5, 0.5371, 0.5, 0.5371, 0.5, 0.5371, 0.5, 0.373, 0.5, 0.373, 0.5, 0.373, 0.5, 0.373, 0.5, 0.373, 0.5, 0.373, 0.5, 0.373, 0.5, 0.373, 0.5, 0.373, 0.5, 0.373, 0.5, 0.373, 0.5, 0.373, 0.5, 0.373, 0.5, 0.373, 0.5, 0.373, 0.5, 0.373, 0.5, 0.373, 0.5, 0.373, 0.5, 0.5371, 0.5, 0.5371, 0.5, 0.5371, 0.5, 0.373, 0.5, 0.373, 0.5, 0.373, 0.5, 0.373, 0.5, 0.373, 0.5, 0.373, 0.5, 0.373, 0.5, 0.373, 0.5, 0.373, 0.5, 0.5371, 0.5, 0.5371, 0.5, 0.5371, 0.5, 0.373, 0.5, 0.373, 0.5, 0.373, 0.5, 0.5371, 0.5, 0.5371, 0.5, 0.5371, 0.5, 0.5371, 0.5, 0.5371, 0.5, 0.5371, 0.5, 0.5371, 0.5, 0.5371, 0.5, 0.5371, 0.5, 0.373, 0.5, 0.373, 0.5, 0.373, 0.5, 0.5371, 0.5, 0.5371, 0.5, 0.5371, 0.5, 0.373, 0.5, 0.373, 0.5, 0.373, 0.5, 0.373, 0.5, 0.373, 0.5, 0.373, 0.5, 0.373, 0.5, 0.373, 0.5, 0.373, 0.5, 0.5371, 0.5, 0.5371, 0.5, 0.5371, 0.5, 0.373, 0.5, 0.373, 0.5, 0.373, 0.5, 0.5371, 0.5, 0.5371, 0.5, 0.5371, 0.5, 0.5371, 0.5, 0.5371, 0.5, 0.5371, 0.5, 0.5371, 0.5, 0.5371, 0.5, 0.5371, 0.5, 0.373, 0.5, 0.373, 0.5, 0.373, 0.5, 0.5371, 0.5, 0.5371, 0.5, 0.5371, 0.5, 0.373, 0.5, 0.373, 0.5, 0.373, 0.5, 0.5371, 0.5, 0.5371, 0.5, 0.5371, 0.5, 0.373, 0.5, 0.373, 0.5, 0.373, 0.5, 0.5371, 0.5, 0.5371, 0.5, 0.5371, 0.5, 0.373, 0.5, 0.373, 0.5, 0.373, 0.5, 0.373, 0.5, 0.373, 0.5, 0.373, 0.5, 0.373, 0.5, 0.373, 0.5, 0.373, 0.5, 0.5371, 0.5, 0.5371, 0.5, 0.5371, 0.5, 0.5371, 0.5, 0.5371, 0.5, 0.5371, 0.5, 0.5371, 0.5, 0.5371, 0.5, 0.5371, 0.5, 0.373, 0.5, 0.373, 0.5, 0.373, 0.5, 0.373, 0.5, 0.373, 0.5, 0.373, 0.5, 0.373, 0.5, 0.373, 0.5, 0.373, 0.5, 0.5371, 0.5, 0.5371, 0.5, 0.5371, 0.5, 0.5371, 0.5, 0.5371, 0.5, 0.5371, 0.5, 0.5371, 0.5, 0.5371, 0.5, 0.5371, 0.5, 0.373, 0.5, 0.373, 0.5, 0.373, 0.5, 0.373, 0.5, 0.373, 0.5, 0.373, 0.5, 0.373, 0.5, 0.373, 0.5, 0.373, 0.5, 0.5371, 0.5, 0.5371, 0.5, 0.5371, 0.5, 0.5371, 0.5, 0.5371, 0.5, 0.5371, 0.5, 0.373, 0.5, 0.373, 0.5, 0.373, 0.5, 0.5371, 0.5, 0.5371, 0.5, 0.5371, 0.5, 0.373, 0.5, 0.373, 0.5, 0.373, 0.5, 0.373, 0.5, 0.373, 0.5, 0.373, 0.5, 0.373, 0.5, 0.373, 0.5, 0.373, 0.5, 0.5371, 0.5, 0.5371, 0.5, 0.5371, 0.5, 0.373, 0.5, 0.373, 0.5, 0.373, 0.5, 0.5371, 0.5, 0.5371, 0.5, 0.5371, 0.5, 0.5371, 0.5, 0.5371, 0.5, 0.5371, 0.5, 0.5371, 0.5, 0.5371, 0.5, 0.5371, 0.5, 0.373, 0.5, 0.373, 0.5, 0.373, 0.5, 0.5371, 0.5, 0.5371, 0.5, 0.5371, 0.5, 0.373, 0.5, 0.373, 0.5, 0.373, 0.5, 0.373, 0.5, 0.373, 0.5, 0.373, 0.5, 0.373, 0.5, 0.373, 0.5, 0.373, 0.5, 0.5371, 0.5, 0.5371, 0.5, 0.5371, 0.5, 0.373, 0.5, 0.373, 0.5, 0.373, 0.5, 0.5371, 0.5, 0.5371, 0.5, 0.5371, 0.5, 0.5371, 0.5, 0.5371, 0.5, 0.5371, 0.5, 0.5371, 0.5, 0.5371, 0.5, 0.5371, 0.5, 0.373, 0.5, 0.373, 0.5, 0.373, 0.5, 0.5371, 0.5, 0.5371, 0.5, 0.5371, 0.5, 0.373, 0.5, 0.373, 0.5, 0.373, 0.5, 0.373, 0.5, 0.373, 0.5, 0.373, 0.5, 0.373, 0.5, 0.373, 0.5, 0.373, 0.5, 0.5371, 0.5, 0.5371, 0.5, 0.5371, 0.5, 0.373, 0.5, 0.373, 0.5, 0.373, 0.5, 0.5371, 0.5, 0.5371, 0.5, 0.5371, 0.5, 0.5371, 0.5, 0.5371, 0.5, 0.5371, 0.5, 0.5371, 0.5, 0.5371, 0.5, 0.5371, 0.5, 0.373, 0.5, 0.373, 0.5, 0.373, 0.5, 0.373, 0.5, 0.373, 0.5, 0.373, 0.5, 0.373, 0.5, 0.373, 0.5, 0.373, 0.5, 0.373, 0.5, 0.373, 0.5, 0.373, 0.5, 0.5371, 0.5, 0.5371, 0.5, 0.5371, 0.5, 0.5371, 0.5, 0.5371, 0.5, 0.5371, 0.5, 0.5371, 0.5, 0.5371, 0.5, 0.5371, 0.5, 0.5371, 0.5, 0.5371, 0.5, 0.5371, 0.5, 0.373, 0.5, 0.373, 0.5, 0.373, 0.5, 0.373, 0.5, 0.373, 0.5, 0.373, 0.5, 0.5371, 0.5, 0.5371, 0.5, 0.5371, 0.5, 0.373, 0.5, 0.373, 0.5, 0.373, 0.5, 0.373, 0.5, 0.373, 0.5, 0.373, 0.5, 0.5371, 0.5, 0.5371, 0.5, 0.5371, 0.5, 0.373, 0.5, 0.373, 0.5, 0.373, 0.5, 0.5371, 0.5, 0.5371, 0.5, 0.5371, 0.5, 0.5371, 0.5, 0.5371, 0.5, 0.5371, 0.5, 0.373, 0.5, 0.373, 0.5, 0.373, 0.5, 0.373, 0.5, 0.373, 0.5, 0.373, 0.5])
me_road4.materials.append(mat_palette_001)
me_road4.use_remesh_preserve_volume = False
me_road4.use_remesh_preserve_attributes = False
me_road4.use_mirror_vertex_groups = False
me_road4.update()
me_road4.normals_split_custom_set([tuple(v) for v in zip(*[iter([-1.0, 0.0, 0.0, -1.0, 0.0, 0.0, -1.0, 0.0, 0.0, -1.0, 0.0, 0.0, -1.0, 0.0, 0.0, -1.0, 0.0, 0.0, -1.0, 0.0, 0.0, -1.0, 0.0, 0.0, -1.0, 0.0, 0.0, -1.0, 0.0, 0.0, -1.0, 0.0, 0.0, -1.0, 0.0, 0.0, 1.0, 0.0, 0.0, 1.0, 0.0, 0.0, 1.0, 0.0, 0.0, 1.0, 0.0, 0.0, 1.0, 0.0, 0.0, 1.0, 0.0, 0.0, 1.0, 0.0, 0.0, 1.0, 0.0, 0.0, 1.0, 0.0, 0.0, 1.0, 0.0, 0.0, 1.0, 0.0, 0.0, 1.0, 0.0, 0.0, 0.0, 0.0, 1.0, 0.0, 0.0, 1.0, 0.0, 0.0, 1.0, 0.0, 0.0, 1.0, 0.0, 0.0, 1.0, 0.0, 0.0, 1.0, 0.0, 0.0, 1.0, 0.0, 0.0, 1.0, 0.0, 0.0, 1.0, 0.0, 0.0, 1.0, 0.0, 0.0, 1.0, 0.0, 0.0, 1.0, 0.0, 0.0, 1.0, 0.0, 0.0, 1.0, 0.0, 0.0, 1.0, 0.0, 0.0, 1.0, 0.0, 0.0, 1.0, 0.0, 0.0, 1.0, 0.0, 0.0, 1.0, 0.0, 0.0, 1.0, 0.0, 0.0, 1.0, 0.0, 0.0, 1.0, 0.0, 0.0, 1.0, 0.0, 0.0, 1.0, 0.0, 0.0, 1.0, 0.0, 0.0, 1.0, 0.0, 0.0, 1.0, 0.0, 0.0, 1.0, 0.0, 0.0, 1.0, 0.0, 0.0, 1.0, 0.0, 0.0, 1.0, 0.0, 0.0, 1.0, 0.0, 0.0, 1.0, 0.0, 0.0, 1.0, 0.0, 0.0, 1.0, 0.0, 0.0, 1.0, 0.0, 0.0, 1.0, 0.0, 0.0, 1.0, 0.0, 0.0, 1.0, 0.0, 0.0, 1.0, 0.0, 0.0, 1.0, 0.0, 0.0, 1.0, 0.0, 0.0, 1.0, 0.0, 0.0, 1.0, 0.0, 0.0, 1.0, 0.0, 0.0, 1.0, 0.0, 0.0, 1.0, 0.0, 0.0, 1.0, 0.0, 0.0, 1.0, 0.0, 0.0, 1.0, 0.0, 0.0, 1.0, 0.0, 0.0, 1.0, 0.0, 0.0, 1.0, 0.0, 0.0, 1.0, 0.0, 0.0, 1.0, 0.0, 0.0, 1.0, 0.0, 0.0, 1.0, 0.0, 0.0, 1.0, 0.0, 0.0, 1.0, 0.0, 0.0, 1.0, 0.0, 0.0, 1.0, 0.0, 0.0, 1.0, 0.0, 0.0, 1.0, 0.0, 0.0, 1.0, 0.0, 0.0, 1.0, 0.0, 0.0, 1.0, 0.0, 0.0, -1.0, 0.0, 0.0, -1.0, 0.0, 0.0, -1.0, 0.0, 0.0, -1.0, 0.0, 0.0, -1.0, 0.0, 0.0, -1.0, 0.0, 0.0, -1.0, 0.0, 0.0, -1.0, 0.0, 0.0, -1.0, 0.0, 0.0, -1.0, 0.0, 0.0, -1.0, 0.0, 0.0, -1.0, 0.0, 0.0, -1.0, 0.0, 0.0, -1.0, 0.0, 0.0, -1.0, 0.0, 0.0, -1.0, 0.0, 0.0, -1.0, 0.0, 0.0, -1.0, 0.0, 0.0, -1.0, 0.0, 0.0, -1.0, 0.0, 0.0, -1.0, 0.0, 0.0, -1.0, 0.0, 0.0, -1.0, 0.0, 0.0, -1.0, 0.0, 0.0, -1.0, 0.0, 0.0, -1.0, 0.0, 0.0, -1.0, 0.0, 0.0, -1.0, 0.0, 0.0, -1.0, 0.0, 0.0, -1.0, 0.0, 0.0, -1.0, 0.0, 0.0, -1.0, 0.0, 0.0, -1.0, 0.0, 0.0, -1.0, 0.0, 0.0, -1.0, 0.0, 0.0, -1.0, 0.0, 0.0, -1.0, 0.0, 0.0, -1.0, 0.0, 0.0, -1.0, 0.0, 0.0, -1.0, 0.0, 0.0, -1.0, 0.0, 0.0, -1.0, 0.0, 0.0, -1.0, 0.0, 0.0, -1.0, 0.0, 0.0, -1.0, 0.0, 0.0, -1.0, 0.0, 0.0, -1.0, 0.0, 0.0, -1.0, 0.0, 0.0, -1.0, 0.0, 0.0, -1.0, 0.0, 0.0, -1.0, 0.0, 0.0, -1.0, 0.0, 0.0, -1.0, 0.0, 0.0, -1.0, 0.0, 0.0, -1.0, 0.0, 0.0, -1.0, 0.0, 0.0, -1.0, 0.0, 0.0, -1.0, 0.0, 0.0, -1.0, 0.0, 0.0, -1.0, 0.0, 0.0, -1.0, 0.0, 0.0, -1.0, 0.0, 0.0, -1.0, 0.0, 0.0, -1.0, 0.0, 0.0, -1.0, 0.0, 0.0, -1.0, 0.0, -1.0, 0.0, 0.0, -1.0, 0.0, 0.0, -1.0, 0.0, 0.0, -1.0, 0.0, 0.0, -1.0, 0.0, 0.0, -1.0, 0.0, 0.0, 1.0, 1.164e-08, 0.0, 1.0, 1.964e-08, 0.0, 1.0, 5.541e-09, 0.0, 1.0, 5.541e-09, 0.0, 1.0, 1.964e-08, 0.0, 1.0, -7.621e-08, 0.0, 1.0, 1.964e-08, 0.0, 1.0, 1.126e-09, 0.0, 1.0, 2.062e-08, 0.0, 1.0, 2.062e-08, 0.0, 1.0, 1.126e-09, 0.0, 1.0, -7.939e-08, 0.0, 1.0, 1.126e-09, 0.0, 1.0, 0.0, 0.0, 1.0, 0.0, 0.0, 1.0, 0.0, 0.0, 1.0, 0.0, 0.0, 1.0, 0.0, 0.0, 1.0, 0.0, 0.0, 1.0, 0.0, 0.0, 1.0, 0.0, 0.0, 1.0, 0.0, 0.0, 1.0, 0.0, 0.0, 1.0, -3.18e-09, 0.0, 1.0, 0.0, 0.0, 1.0, -8.411e-09, 0.0, 1.0, -9.537e-09, 0.0, 1.0, -9.537e-09, 0.0, 1.0, -8.411e-09, 0.0, 1.0, -7.939e-08, 0.0, 1.0, 0.0, 0.0, 1.0, 1.164e-08, 0.0, 1.0, -4.103e-09, 0.0, 1.0, 1.164e-08, 0.0, 1.0, 5.541e-09, 0.0, 1.0, -4.103e-09, 0.0, 1.0, 5.541e-09, 0.0, 1.0, -7.621e-08, 0.0, 1.0, -1.508e-08, 0.0, 1.0, -4.103e-09, 0.0, 1.0, 5.541e-09, 0.0, 1.0, -1.508e-08, 0.0, 1.0, -7.621e-08, 0.0, 1.0, 1.964e-08, 0.0, 1.0, 6.171e-09, 0.0, 1.0, 1.964e-08, 0.0, 1.0, 2.062e-08, 0.0, 1.0, 6.171e-09, 0.0, 1.0, 2.062e-08, 0.0, 1.0, -7.939e-08, 0.0, 1.0, 6.171e-09, 0.0, 1.0, 6.171e-09, 0.0, 1.0, 2.062e-08, 0.0, 1.0, 6.171e-09, 0.0, 1.0, -7.939e-08, 0.0, 1.0, 1.126e-09, 0.0, 1.0, 6.985e-08, 0.0, 1.0, 1.126e-09, 0.0, 1.0, 0.0, 0.0, 1.0, 6.985e-08, 0.0, 1.0, 0.0, 0.0, 1.0, 0.0, 0.0, 1.0, 8.976e-09, 0.0, 1.0, 6.985e-08, 0.0, 1.0, 0.0, 0.0, 1.0, 8.976e-09, 0.0, 1.0, 0.0, 0.0, 1.0, 0.0, 0.0, 1.0, 0.0, 0.0, 1.0, 0.0, 0.0, 1.0, 0.0, 0.0, 1.0, 0.0, 0.0, 1.0, 0.0, 0.0, 1.0, -3.18e-09, 0.0, 1.0, 0.0, 0.0, 1.0, 0.0, 0.0, 1.0, 0.0, 0.0, 1.0, 0.0, 0.0, 1.0, -3.18e-09, 0.0, 1.0, 0.0, 0.0, 1.0, -6.171e-09, 0.0, 1.0, 0.0, 0.0, 1.0, -9.537e-09, 0.0, 1.0, -6.171e-09, 0.0, 1.0, -9.537e-09, 0.0, 1.0, -7.939e-08, 0.0, 1.0, 6.171e-09, 0.0, 1.0, -6.171e-09, 0.0, 1.0, -9.537e-09, 0.0, 1.0, 6.171e-09, 0.0, 1.0, -7.939e-08, 0.0, 1.0, -8.411e-09, 0.0, 1.0, 0.0, 0.0, 1.0, -8.411e-09, 0.0, 1.0, 0.0, 0.0, 1.0, 0.0, 0.0, 1.0, 0.0, 0.0, 1.0, 0.0, 0.0, 1.0, 0.0, 0.0, 1.0, -7.621e-08, 0.0, 1.0, 6.171e-09, 0.0, 1.0, 6.171e-09, 0.0, 1.0, 6.171e-09, 0.0, 1.0, 6.171e-09, 0.0, 1.0, 6.171e-09, 0.0, 1.0, 6.171e-09, 0.0, 1.0, 6.171e-09, 0.0, 1.0, 2.992e-09, 0.0, 1.0, -7.939e-08, 0.0, 1.0, 6.985e-08, 0.0, 1.0, 2.665e-09, 0.0, 1.0, 6.985e-08, 0.0, 1.0, 8.976e-09, 0.0, 1.0, 2.665e-09, 0.0, 1.0, 2.665e-09, 0.0, 1.0, 8.976e-09, 0.0, 1.0, -3.492e-08, 0.0, 1.0, 0.0, 0.0, 1.0, 0.0, 0.0, 1.0, 0.0, 0.0, 1.0, 0.0, 0.0, 1.0, 0.0, 0.0, 1.0, 0.0, 0.0, 1.0, 0.0, 0.0, 1.0, 0.0, 0.0, 1.0, 0.0, 0.0, 1.0, -6.171e-09, 0.0, 1.0, 6.171e-09, 0.0, 1.0, -6.171e-09, 0.0, 1.0, -3.18e-09, 0.0, 1.0, -6.171e-09, 0.0, 1.0, -6.171e-09, 0.0, 1.0, -6.171e-09, 0.0, 1.0, 6.171e-09, 0.0, 1.0, 2.992e-09, 0.0, 1.0, 0.0, 0.0, 1.0, 0.0, 0.0, 1.0, 0.0, 0.0, 1.0, -7.939e-08, 0.0, 1.0, 0.0, 0.0, 1.0, 0.0, 0.0, 1.0, 0.0, 0.0, 1.0, 0.0, 0.0, 1.0, 4.342e-10, 0.0, 1.0, 0.0, 0.0, 1.0, 0.0, 0.0, 1.0, 4.342e-10, 0.0, 1.0, -1.508e-08, 0.0, 1.0, -7.621e-08, 0.0, 1.0, -6.641e-08, 0.0, 1.0, -4.103e-09, 0.0, 1.0, -1.508e-08, 0.0, 1.0, -6.641e-08, 0.0, 1.0, -7.621e-08, 0.0, 1.0, 6.171e-09, 0.0, 1.0, -6.641e-08, 0.0, 1.0, 6.171e-09, 0.0, 1.0, 2.992e-09, 0.0, 1.0, -1.515e-08, 0.0, 1.0, -6.641e-08, 0.0, 1.0, 6.171e-09, 0.0, 1.0, -1.515e-08, 0.0, 1.0, 6.171e-09, 0.0, 1.0, -7.939e-08, 0.0, 1.0, -7.284e-08, 0.0, 1.0, 2.992e-09, 0.0, 1.0, 6.171e-09, 0.0, 1.0, -7.284e-08, 0.0, 1.0, -7.939e-08, 0.0, 1.0, 2.665e-09, 0.0, 1.0, -7.284e-08, 0.0, 1.0, 2.665e-09, 0.0, 1.0, -3.492e-08, 0.0, 1.0, -8.976e-09, 0.0, 1.0, -7.284e-08, 0.0, 1.0, 2.665e-09, 0.0, 1.0, -8.976e-09, 0.0, 1.0, 8.976e-09, 0.0, 1.0, 0.0, 0.0, 1.0, 0.0, 0.0, 1.0, -3.492e-08, 0.0, 1.0, 8.976e-09, 0.0, 1.0, 0.0, 0.0, 1.0, 0.0, 0.0, 1.0, 0.0, 0.0, 1.0, 0.0, 0.0, 1.0, 0.0, 0.0, 1.0, 0.0, 0.0, 1.0, 0.0, 0.0, 1.0, 0.0, 0.0, 1.0, 0.0, 0.0, 1.0, 0.0, 0.0, 1.0, 0.0, 0.0, 1.0, 0.0, 0.0, 1.0, 6.985e-08, 0.0, 1.0, 0.0, 0.0, 1.0, -3.18e-09, 0.0, 1.0, 6.985e-08, 0.0, 1.0, -3.18e-09, 0.0, 1.0, -6.171e-09, 0.0, 1.0, 6.985e-08, 0.0, 1.0, -6.171e-09, 0.0, 1.0, 2.992e-09, 0.0, 1.0, 1.515e-08, 0.0, 1.0, 6.985e-08, 0.0, 1.0, -6.171e-09, 0.0, 1.0, 1.515e-08, 0.0, 1.0, 6.171e-09, 0.0, 1.0, -7.939e-08, 0.0, 1.0, -2.992e-09, 0.0, 1.0, -7.939e-08, 0.0, 1.0, 0.0, 0.0, 1.0, -2.992e-09, 0.0, 1.0, 2.992e-09, 0.0, 1.0, 6.171e-09, 0.0, 1.0, -2.992e-09, 0.0, 1.0, 0.0, 0.0, 1.0, 4.342e-10, 0.0, 1.0, 0.0, 0.0, 1.0, -2.992e-09, 0.0, 1.0, 0.0, 0.0, 1.0, 0.0, 0.0, 1.0, -6.641e-08, 0.0, 1.0, -1.515e-08, 0.0, 1.0, 1.438e-09, 0.0, 1.0, -4.103e-09, 0.0, 1.0, -6.641e-08, 0.0, 1.0, 1.438e-09, 0.0, 1.0, 1.438e-09, 0.0, 1.0, -1.515e-08, 0.0, 1.0, 3.193e-08, 0.0, 1.0, -7.284e-08, 0.0, 1.0, -8.976e-09, 0.0, 1.0, -8.836e-09, 0.0, 1.0, 2.992e-09, 0.0, 1.0, -7.284e-08, 0.0, 1.0, -8.836e-09, 0.0, 1.0, -8.836e-09, 0.0, 1.0, -8.976e-09, 0.0, 1.0, 3.492e-08, 0.0, 1.0, 0.0, 0.0, 1.0, 0.0, 0.0, 1.0, 0.0, 0.0, 1.0, -3.492e-08, 0.0, 1.0, 0.0, 0.0, 1.0, 0.0, 0.0, 1.0, 0.0, 0.0, 1.0, 0.0, 0.0, 1.0, 0.0, 0.0, 1.0, 6.985e-08, 0.0, 1.0, 1.515e-08, 0.0, 1.0, 2.665e-09, 0.0, 1.0, 0.0, 0.0, 1.0, 6.985e-08, 0.0, 1.0, 2.665e-09, 0.0, 1.0, 2.665e-09, 0.0, 1.0, 1.515e-08, 0.0, 1.0, -3.193e-08, 0.0, 1.0, 2.992e-09, 0.0, 1.0, -2.992e-09, 0.0, 1.0, -6.171e-09, 0.0, 1.0, -2.992e-09, 0.0, 1.0, 0.0, 0.0, 1.0, -6.171e-09, 0.0, 1.0, -6.171e-09, 0.0, 1.0, 0.0, 0.0, 1.0, 0.0, 0.0, 1.0, 0.0, 0.0, 1.0, -4.103e-09, 0.0, 1.0, 0.0, 0.0, 1.0, -4.103e-09, 0.0, 1.0, 1.438e-09, 0.0, 1.0, 0.0, 0.0, 1.0, 1.438e-09, 0.0, 1.0, 3.193e-08, 0.0, 1.0, -6.171e-09, 0.0, 1.0, 0.0, 0.0, 1.0, 1.438e-09, 0.0, 1.0, -6.171e-09, 0.0, 1.0, -1.515e-08, 0.0, 1.0, 2.992e-09, 0.0, 1.0, 2.992e-09, 0.0, 1.0, 3.193e-08, 0.0, 1.0, -1.515e-08, 0.0, 1.0, 2.992e-09, 0.0, 1.0, 2.992e-09, 0.0, 1.0, -8.836e-09, 0.0, 1.0, 2.992e-09, 0.0, 1.0, -8.836e-09, 0.0, 1.0, 3.492e-08, 0.0, 1.0, 6.171e-09, 0.0, 1.0, 2.992e-09, 0.0, 1.0, -8.836e-09, 0.0, 1.0, 6.171e-09, 0.0, 1.0, -8.976e-09, 0.0, 1.0, -3.492e-08, 0.0, 1.0, 6.985e-08, 0.0, 1.0, 3.492e-08, 0.0, 1.0, -8.976e-09, 0.0, 1.0, 6.985e-08, 0.0, 1.0, -3.492e-08, 0.0, 1.0, 0.0, 0.0, 1.0, 6.985e-08, 0.0, 1.0, 0.0, 0.0, 1.0, 0.0, 0.0, 1.0, 8.976e-09, 0.0, 1.0, 6.985e-08, 0.0, 1.0, 0.0, 0.0, 1.0, 8.976e-09, 0.0, 1.0, 0.0, 0.0, 1.0, 0.0, 0.0, 1.0, 0.0, 0.0, 1.0, 0.0, 0.0, 1.0, 0.0, 0.0, 1.0, 0.0, 0.0, 1.0, 0.0, 0.0, 1.0, 2.665e-09, 0.0, 1.0, 0.0, 0.0, 1.0, 2.665e-09, 0.0, 1.0, -3.193e-08, 0.0, 1.0, 0.0, 0.0, 1.0, 0.0, 0.0, 1.0, 2.665e-09, 0.0, 1.0, 0.0, 0.0, 1.0, 1.515e-08, 0.0, 1.0, 2.992e-09, 0.0, 1.0, -2.992e-09, 0.0, 1.0, -3.193e-08, 0.0, 1.0, 1.515e-08, 0.0, 1.0, -2.992e-09, 0.0, 1.0, 2.992e-09, 0.0, 1.0, -6.171e-09, 0.0, 1.0, -2.992e-09, 0.0, 1.0, -6.171e-09, 0.0, 1.0, 0.0, 0.0, 1.0, 6.171e-09, 0.0, 1.0, -2.992e-09, 0.0, 1.0, -6.171e-09, 0.0, 1.0, 6.171e-09, 0.0, 1.0, 0.0, 0.0, 1.0, -6.171e-09, 0.0, 1.0, 0.0, 0.0, 1.0, 0.0, 0.0, 1.0, 0.0, 0.0, 1.0, 0.0, 0.0, 1.0, 0.0, 0.0, 1.0, -6.171e-09, 0.0, 1.0, -2.992e-09, 0.0, 1.0, 2.992e-09, 0.0, 1.0, 6.171e-09, 0.0, 1.0, 6.171e-09, 0.0, 1.0, 3.193e-08, 0.0, 1.0, 2.992e-09, 0.0, 1.0, 6.171e-09, 0.0, 1.0, 6.171e-09, 0.0, 1.0, 6.171e-09, 0.0, 1.0, 2.992e-09, 0.0, 1.0, 6.985e-08, 0.0, 1.0, 8.976e-09, 0.0, 1.0, 2.665e-09, 0.0, 1.0, 3.492e-08, 0.0, 1.0, 6.985e-08, 0.0, 1.0, 2.665e-09, 0.0, 1.0, 2.665e-09, 0.0, 1.0, 8.976e-09, 0.0, 1.0, -3.492e-08, 0.0, 1.0, 0.0, 0.0, 1.0, 0.0, 0.0, 1.0, 0.0, 0.0, 1.0, 0.0, 0.0, 1.0, 0.0, 0.0, 1.0, 0.0, 0.0, 1.0, 0.0, 0.0, 1.0, 0.0, 0.0, 1.0, 0.0, 0.0, 1.0, -2.992e-09, 0.0, 1.0, 6.171e-09, 0.0, 1.0, -6.171e-09, 0.0, 1.0, -3.193e-08, 0.0, 1.0, -2.992e-09, 0.0, 1.0, -6.171e-09, 0.0, 1.0, -6.171e-09, 0.0, 1.0, 6.171e-09, 0.0, 1.0, 2.992e-09, 0.0, 1.0, 0.0, 0.0, 1.0, 0.0, 0.0, 1.0, 2.246e-09, 0.0, 1.0, 0.0, 0.0, 1.0, 4.342e-10, 0.0, 1.0, 2.246e-09, 0.0, 1.0, 2.246e-09, 0.0, 1.0, 4.342e-10, 0.0, 1.0, 3.141e-09, 0.0, 1.0, -6.171e-09, 0.0, 1.0, 3.193e-08, 0.0, 1.0, -6.686e-08, 0.0, 1.0, -2.992e-09, 0.0, 1.0, -6.171e-09, 0.0, 1.0, -6.686e-08, 0.0, 1.0, 3.193e-08, 0.0, 1.0, 6.171e-09, 0.0, 1.0, -6.686e-08, 0.0, 1.0, 6.171e-09, 0.0, 1.0, 2.992e-09, 0.0, 1.0, -1.515e-08, 0.0, 1.0, -6.686e-08, 0.0, 1.0, 6.171e-09, 0.0, 1.0, -1.515e-08, 0.0, 1.0, 6.171e-09, 0.0, 1.0, 3.492e-08, 0.0, 1.0, -7.284e-08, 0.0, 1.0, 2.992e-09, 0.0, 1.0, 6.171e-09, 0.0, 1.0, -7.284e-08, 0.0, 1.0, 3.492e-08, 0.0, 1.0, 2.665e-09, 0.0, 1.0, -7.284e-08, 0.0, 1.0, 2.665e-09, 0.0, 1.0, -3.492e-08, 0.0, 1.0, -8.976e-09, 0.0, 1.0, -7.284e-08, 0.0, 1.0, 2.665e-09, 0.0, 1.0, -8.976e-09, 0.0, 1.0, 8.976e-09, 0.0, 1.0, 0.0, 0.0, 1.0, 0.0, 0.0, 1.0, -3.492e-08, 0.0, 1.0, 8.976e-09, 0.0, 1.0, 0.0, 0.0, 1.0, 0.0, 0.0, 1.0, 0.0, 0.0, 1.0, 0.0, 0.0, 1.0, 0.0, 0.0, 1.0, 0.0, 0.0, 1.0, 0.0, 0.0, 1.0, 0.0, 0.0, 1.0, 0.0, 0.0, 1.0, 0.0, 0.0, 1.0, 0.0, 0.0, 1.0, -3.193e-08, 0.0, 1.0, 6.985e-08, 0.0, 1.0, 0.0, 0.0, 1.0, 0.0, 0.0, 1.0, 6.985e-08, 0.0, 1.0, -3.193e-08, 0.0, 1.0, -6.171e-09, 0.0, 1.0, 6.985e-08, 0.0, 1.0, -6.171e-09, 0.0, 1.0, 2.992e-09, 0.0, 1.0, 1.515e-08, 0.0, 1.0, 6.985e-08, 0.0, 1.0, -6.171e-09, 0.0, 1.0, 1.515e-08, 0.0, 1.0, 2.992e-09, 0.0, 1.0, 6.171e-09, 0.0, 1.0, -2.992e-09, 0.0, 1.0, 6.171e-09, 0.0, 1.0, 0.0, 0.0, 1.0, -2.992e-09, 0.0, 1.0, 0.0, 0.0, 1.0, 2.246e-09, 0.0, 1.0, -2.992e-09, 0.0, 1.0, 2.246e-09, 0.0, 1.0, 3.141e-09, 0.0, 1.0, 0.0, 0.0, 1.0, -2.992e-09, 0.0, 1.0, 2.246e-09, 0.0, 1.0, 0.0, 0.0, 1.0, -6.686e-08, 0.0, 1.0, -1.515e-08, 0.0, 1.0, 3.506e-09, 0.0, 1.0, -2.992e-09, 0.0, 1.0, -6.686e-08, 0.0, 1.0, 3.506e-09, 0.0, 1.0, 3.506e-09, 0.0, 1.0, -1.515e-08, 0.0, 1.0, 3.193e-08, 0.0, 1.0, -7.284e-08, 0.0, 1.0, -8.976e-09, 0.0, 1.0, -8.836e-09, 0.0, 1.0, 2.992e-09, 0.0, 1.0, -7.284e-08, 0.0, 1.0, -8.836e-09, 0.0, 1.0, -8.836e-09, 0.0, 1.0, -8.976e-09, 0.0, 1.0, 3.492e-08, 0.0, 1.0, 0.0, 0.0, 1.0, 0.0, 0.0, 1.0, 0.0, 0.0, 1.0, -3.492e-08, 0.0, 1.0, 0.0, 0.0, 1.0, 0.0, 0.0, 1.0, 0.0, 0.0, 1.0, 0.0, 0.0, 1.0, 0.0, 0.0, 1.0, 0.0, 0.0, 1.0, 6.985e-08, 0.0, 1.0, 2.665e-09, 0.0, 1.0, 6.985e-08, 0.0, 1.0, 1.515e-08, 0.0, 1.0, 2.665e-09, 0.0, 1.0, 2.665e-09, 0.0, 1.0, 1.515e-08, 0.0, 1.0, -3.193e-08, 0.0, 1.0, 2.992e-09, 0.0, 1.0, -2.992e-09, 0.0, 1.0, -6.171e-09, 0.0, 1.0, -2.992e-09, 0.0, 1.0, 0.0, 0.0, 1.0, -6.171e-09, 0.0, 1.0, -6.171e-09, 0.0, 1.0, 0.0, 0.0, 1.0, 0.0, 0.0, 1.0, 0.0, 0.0, 1.0, -2.992e-09, 0.0, 1.0, -4.103e-09, 0.0, 1.0, -2.992e-09, 0.0, 1.0, 3.506e-09, 0.0, 1.0, -4.103e-09, 0.0, 1.0, 3.506e-09, 0.0, 1.0, 3.193e-08, 0.0, 1.0, -1.508e-08, 0.0, 1.0, -4.103e-09, 0.0, 1.0, 3.506e-09, 0.0, 1.0, -1.508e-08, 0.0, 1.0, -1.515e-08, 0.0, 1.0, 2.992e-09, 0.0, 1.0, 2.992e-09, 0.0, 1.0, 3.193e-08, 0.0, 1.0, -1.515e-08, 0.0, 1.0, 2.992e-09, 0.0, 1.0, 2.992e-09, 0.0, 1.0, -8.836e-09, 0.0, 1.0, 2.992e-09, 0.0, 1.0, -8.836e-09, 0.0, 1.0, 3.492e-08, 0.0, 1.0, 6.171e-09, 0.0, 1.0, 2.992e-09, 0.0, 1.0, -8.836e-09, 0.0, 1.0, 6.171e-09, 0.0, 1.0, -8.976e-09, 0.0, 1.0, -3.492e-08, 0.0, 1.0, 6.985e-08, 0.0, 1.0, 3.492e-08, 0.0, 1.0, -8.976e-09, 0.0, 1.0, 6.985e-08, 0.0, 1.0, -3.492e-08, 0.0, 1.0, 0.0, 0.0, 1.0, 6.985e-08, 0.0, 1.0, 0.0, 0.0, 1.0, 0.0, 0.0, 1.0, 8.976e-09, 0.0, 1.0, 6.985e-08, 0.0, 1.0, 0.0, 0.0, 1.0, 8.976e-09, 0.0, 1.0, 0.0, 0.0, 1.0, 0.0, 0.0, 1.0, 0.0, 0.0, 1.0, 0.0, 0.0, 1.0, 0.0, 0.0, 1.0, 0.0, 0.0, 1.0, 0.0, 0.0, 1.0, 2.665e-09, 0.0, 1.0, 0.0, 0.0, 1.0, 2.665e-09, 0.0, 1.0, -3.193e-08, 0.0, 1.0, 0.0, 0.0, 1.0, 0.0, 0.0, 1.0, 2.665e-09, 0.0, 1.0, 0.0, 0.0, 1.0, -3.193e-08, 0.0, 1.0, 1.515e-08, 0.0, 1.0, -2.992e-09, 0.0, 1.0, 1.515e-08, 0.0, 1.0, 2.992e-09, 0.0, 1.0, -2.992e-09, 0.0, 1.0, 2.992e-09, 0.0, 1.0, -6.171e-09, 0.0, 1.0, -2.992e-09, 0.0, 1.0, -6.171e-09, 0.0, 1.0, 0.0, 0.0, 1.0, 6.171e-09, 0.0, 1.0, -2.992e-09, 0.0, 1.0, -6.171e-09, 0.0, 1.0, 6.171e-09, 0.0, 1.0, 3.141e-09, 0.0, 1.0, 4.342e-10, 0.0, 1.0, 0.0, 0.0, 1.0, 0.0, 0.0, 1.0, 0.0, 0.0, 1.0, 0.0, 0.0, 1.0, 0.0, 0.0, 1.0, 3.141e-09, 0.0, 1.0, 0.0, 0.0, 1.0, 4.342e-10, 0.0, 1.0, 0.0, 0.0, 1.0, 0.0, 0.0, 1.0, 0.0, 0.0, 1.0, 4.342e-10, 0.0, 1.0, 0.0, 0.0, 1.0, 2.992e-09, 0.0, 1.0, 6.171e-09, 0.0, 1.0, 6.171e-09, 0.0, 1.0, 3.193e-08, 0.0, 1.0, 2.992e-09, 0.0, 1.0, 6.171e-09, 0.0, 1.0, 6.171e-09, 0.0, 1.0, 6.171e-09, 0.0, 1.0, 2.992e-09, 0.0, 1.0, 6.985e-08, 0.0, 1.0, 8.976e-09, 0.0, 1.0, 2.665e-09, 0.0, 1.0, 3.492e-08, 0.0, 1.0, 6.985e-08, 0.0, 1.0, 2.665e-09, 0.0, 1.0, 2.665e-09, 0.0, 1.0, 8.976e-09, 0.0, 1.0, -3.492e-08, 0.0, 1.0, 0.0, 0.0, 1.0, 0.0, 0.0, 1.0, 0.0, 0.0, 1.0, 0.0, 0.0, 1.0, 0.0, 0.0, 1.0, 0.0, 0.0, 1.0, 0.0, 0.0, 1.0, 0.0, 0.0, 1.0, 0.0, 0.0, 1.0, -2.992e-09, 0.0, 1.0, 6.171e-09, 0.0, 1.0, -6.171e-09, 0.0, 1.0, -3.193e-08, 0.0, 1.0, -2.992e-09, 0.0, 1.0, -6.171e-09, 0.0, 1.0, -6.171e-09, 0.0, 1.0, 6.171e-09, 0.0, 1.0, 2.992e-09, 0.0, 1.0, 0.0, 0.0, 1.0, 0.0, 0.0, 1.0, 0.0, 0.0, 1.0, 0.0, 0.0, 1.0, 0.0, 0.0, 1.0, 0.0, 0.0, 1.0, 0.0, 0.0, 1.0, 0.0, 0.0, 1.0, 4.342e-10, 0.0, 1.0, 0.0, 0.0, 1.0, 0.0, 0.0, 1.0, 4.342e-10, 0.0, 1.0, -1.508e-08, 0.0, 1.0, 3.193e-08, 0.0, 1.0, -6.641e-08, 0.0, 1.0, -4.103e-09, 0.0, 1.0, -1.508e-08, 0.0, 1.0, -6.641e-08, 0.0, 1.0, 3.193e-08, 0.0, 1.0, 6.171e-09, 0.0, 1.0, -6.641e-08, 0.0, 1.0, 6.171e-09, 0.0, 1.0, 2.992e-09, 0.0, 1.0, -1.515e-08, 0.0, 1.0, -6.641e-08, 0.0, 1.0, 6.171e-09, 0.0, 1.0, -1.515e-08, 0.0, 1.0, 6.171e-09, 0.0, 1.0, 3.492e-08, 0.0, 1.0, -7.284e-08, 0.0, 1.0, 2.992e-09, 0.0, 1.0, 6.171e-09, 0.0, 1.0, -7.284e-08, 0.0, 1.0, 3.492e-08, 0.0, 1.0, 2.665e-09, 0.0, 1.0, -7.284e-08, 0.0, 1.0, 2.665e-09, 0.0, 1.0, -3.492e-08, 0.0, 1.0, -8.976e-09, 0.0, 1.0, -7.284e-08, 0.0, 1.0, 2.665e-09, 0.0, 1.0, -8.976e-09, 0.0, 1.0, 8.976e-09, 0.0, 1.0, 0.0, 0.0, 1.0, 0.0, 0.0, 1.0, -3.492e-08, 0.0, 1.0, 8.976e-09, 0.0, 1.0, 0.0, 0.0, 1.0, 0.0, 0.0, 1.0, 0.0, 0.0, 1.0, 0.0, 0.0, 1.0, 0.0, 0.0, 1.0, 0.0, 0.0, 1.0, 0.0, 0.0, 1.0, 0.0, 0.0, 1.0, 0.0, 0.0, 1.0, 0.0, 0.0, 1.0, 0.0, 0.0, 1.0, -3.193e-08, 0.0, 1.0, 6.985e-08, 0.0, 1.0, 0.0, 0.0, 1.0, 0.0, 0.0, 1.0, 6.985e-08, 0.0, 1.0, -3.193e-08, 0.0, 1.0, -6.171e-09, 0.0, 1.0, 6.985e-08, 0.0, 1.0, -6.171e-09, 0.0, 1.0, 2.992e-09, 0.0, 1.0, 1.515e-08, 0.0, 1.0, 6.985e-08, 0.0, 1.0, -6.171e-09, 0.0, 1.0, 1.515e-08, 0.0, 1.0, 2.992e-09, 0.0, 1.0, 6.171e-09, 0.0, 1.0, -2.992e-09, 0.0, 1.0, 6.171e-09, 0.0, 1.0, 0.0, 0.0, 1.0, -2.992e-09, 0.0, 1.0, 0.0, 0.0, 1.0, 0.0, 0.0, 1.0, -2.992e-09, 0.0, 1.0, 0.0, 0.0, 1.0, 4.342e-10, 0.0, 1.0, 0.0, 0.0, 1.0, -2.992e-09, 0.0, 1.0, 0.0, 0.0, 1.0, 0.0, 0.0, 1.0, -6.641e-08, 0.0, 1.0, -1.515e-08, 0.0, 1.0, 1.438e-09, 0.0, 1.0, -4.103e-09, 0.0, 1.0, -6.641e-08, 0.0, 1.0, 1.438e-09, 0.0, 1.0, 1.438e-09, 0.0, 1.0, -1.515e-08, 0.0, 1.0, 3.193e-08, 0.0, 1.0, -7.284e-08, 0.0, 1.0, -8.976e-09, 0.0, 1.0, -8.836e-09, 0.0, 1.0, 2.992e-09, 0.0, 1.0, -7.284e-08, 0.0, 1.0, -8.836e-09, 0.0, 1.0, -8.836e-09, 0.0, 1.0, -8.976e-09, 0.0, 1.0, 3.492e-08, 0.0, 1.0, 0.0, 0.0, 1.0, 0.0, 0.0, 1.0, 0.0, 0.0, 1.0, -3.492e-08, 0.0, 1.0, 0.0, 0.0, 1.0, 0.0, 0.0, 1.0, 0.0, 0.0, 1.0, 0.0, 0.0, 1.0, 0.0, 0.0, 1.0, 6.985e-08, 0.0, 1.0, 1.515e-08, 0.0, 1.0, 2.665e-09, 0.0, 1.0, 0.0, 0.0, 1.0, 6.985e-08, 0.0, 1.0, 2.665e-09, 0.0, 1.0, 2.665e-09, 0.0, 1.0, 1.515e-08, 0.0, 1.0, -3.193e-08, 0.0, 1.0, 2.992e-09, 0.0, 1.0, -2.992e-09, 0.0, 1.0, -6.171e-09, 0.0, 1.0, -2.992e-09, 0.0, 1.0, 0.0, 0.0, 1.0, -6.171e-09, 0.0, 1.0, -6.171e-09, 0.0, 1.0, 0.0, 0.0, 1.0, 0.0, 0.0, 1.0, 0.0, 0.0, 1.0, -4.103e-09, 0.0, 1.0, 0.0, 0.0, 1.0, 0.0, 0.0, 1.0, 0.0, 0.0, 1.0, 0.0, 0.0, 1.0, -4.103e-09, 0.0, 1.0, 1.438e-09, 0.0, 1.0, 0.0, 0.0, 1.0, 1.438e-09, 0.0, 1.0, 3.193e-08, 0.0, 1.0, -6.171e-09, 0.0, 1.0, 0.0, 0.0, 1.0, 1.438e-09, 0.0, 1.0, -6.171e-09, 0.0, 1.0, -1.515e-08, 0.0, 1.0, 2.992e-09, 0.0, 1.0, 2.992e-09, 0.0, 1.0, 3.193e-08, 0.0, 1.0, -1.515e-08, 0.0, 1.0, 2.992e-09, 0.0, 1.0, 2.992e-09, 0.0, 1.0, -8.836e-09, 0.0, 1.0, 2.992e-09, 0.0, 1.0, -8.836e-09, 0.0, 1.0, 3.492e-08, 0.0, 1.0, 6.171e-09, 0.0, 1.0, 2.992e-09, 0.0, 1.0, -8.836e-09, 0.0, 1.0, 6.171e-09, 0.0, 1.0, -8.976e-09, 0.0, 1.0, -3.492e-08, 0.0, 1.0, 6.985e-08, 0.0, 1.0, 3.492e-08, 0.0, 1.0, -8.976e-09, 0.0, 1.0, 6.985e-08, 0.0, 1.0, -3.492e-08, 0.0, 1.0, 0.0, 0.0, 1.0, 6.985e-08, 0.0, 1.0, 0.0, 0.0, 1.0, 0.0, 0.0, 1.0, 8.976e-09, 0.0, 1.0, 6.985e-08, 0.0, 1.0, 0.0, 0.0, 1.0, 8.976e-09, 0.0, 1.0, 0.0, 0.0, 1.0, 0.0, 0.0, 1.0, 0.0, 0.0, 1.0, 0.0, 0.0, 1.0, 0.0, 0.0, 1.0, 0.0, 0.0, 1.0, 0.0, 0.0, 1.0, 2.665e-09, 0.0, 1.0, 0.0, 0.0, 1.0, 2.665e-09, 0.0, 1.0, -3.193e-08, 0.0, 1.0, 0.0, 0.0, 1.0, 0.0, 0.0, 1.0, 2.665e-09, 0.0, 1.0, 0.0, 0.0, 1.0, 1.515e-08, 0.0, 1.0, 2.992e-09, 0.0, 1.0, -2.992e-09, 0.0, 1.0, -3.193e-08, 0.0, 1.0, 1.515e-08, 0.0, 1.0, -2.992e-09, 0.0, 1.0, 2.992e-09, 0.0, 1.0, -6.171e-09, 0.0, 1.0, -2.992e-09, 0.0, 1.0, -6.171e-09, 0.0, 1.0, 0.0, 0.0, 1.0, 6.171e-09, 0.0, 1.0, -2.992e-09, 0.0, 1.0, -6.171e-09, 0.0, 1.0, 6.171e-09, 0.0, 1.0, 0.0, 0.0, 1.0, -6.171e-09, 0.0, 1.0, 0.0, 0.0, 1.0, 0.0, 0.0, 1.0, 0.0, 0.0, 1.0, 0.0, 0.0, 1.0, 0.0, 0.0, 1.0, -6.171e-09, 0.0, 1.0, -2.992e-09, 0.0, 1.0, 2.992e-09, 0.0, 1.0, 6.171e-09, 0.0, 1.0, 6.171e-09, 0.0, 1.0, 3.193e-08, 0.0, 1.0, 2.992e-09, 0.0, 1.0, 6.171e-09, 0.0, 1.0, 6.171e-09, 0.0, 1.0, 6.171e-09, 0.0, 1.0, 2.992e-09, 0.0, 1.0, 6.985e-08, 0.0, 1.0, 8.976e-09, 0.0, 1.0, 2.665e-09, 0.0, 1.0, 3.492e-08, 0.0, 1.0, 6.985e-08, 0.0, 1.0, 2.665e-09, 0.0, 1.0, 2.665e-09, 0.0, 1.0, 8.976e-09, 0.0, 1.0, -3.492e-08, 0.0, 1.0, 0.0, 0.0, 1.0, 0.0, 0.0, 1.0, 0.0, 0.0, 1.0, 0.0, 0.0, 1.0, 0.0, 0.0, 1.0, 0.0, 0.0, 1.0, 0.0, 0.0, 1.0, 0.0, 0.0, 1.0, 0.0, 0.0, 1.0, -2.992e-09, 0.0, 1.0, 6.171e-09, 0.0, 1.0, -6.171e-09, 0.0, 1.0, -3.193e-08, 0.0, 1.0, -2.992e-09, 0.0, 1.0, -6.171e-09, 0.0, 1.0, -6.171e-09, 0.0, 1.0, 6.171e-09, 0.0, 1.0, 2.992e-09, 0.0, 1.0, 0.0, 0.0, 1.0, 4.342e-10, 0.0, 1.0, 2.246e-09, 0.0, 1.0, 0.0, 0.0, 1.0, 0.0, 0.0, 1.0, 2.246e-09, 0.0, 1.0, 2.246e-09, 0.0, 1.0, 4.342e-10, 0.0, 1.0, 3.141e-09, 0.0, 1.0, -6.171e-09, 0.0, 1.0, 3.193e-08, 0.0, 1.0, -6.686e-08, 0.0, 1.0, -2.992e-09, 0.0, 1.0, -6.171e-09, 0.0, 1.0, -6.686e-08, 0.0, 1.0, 3.193e-08, 0.0, 1.0, 6.171e-09, 0.0, 1.0, -6.686e-08, 0.0, 1.0, 6.171e-09, 0.0, 1.0, 2.992e-09, 0.0, 1.0, -1.515e-08, 0.0, 1.0, -6.686e-08, 0.0, 1.0, 6.171e-09, 0.0, 1.0, -1.515e-08, 0.0, 1.0, 6.171e-09, 0.0, 1.0, 3.492e-08, 0.0, 1.0, -7.284e-08, 0.0, 1.0, 2.992e-09, 0.0, 1.0, 6.171e-09, 0.0, 1.0, -7.284e-08, 0.0, 1.0, 3.492e-08, 0.0, 1.0, 2.665e-09, 0.0, 1.0, -7.284e-08, 0.0, 1.0, 2.665e-09, 0.0, 1.0, -3.492e-08, 0.0, 1.0, -8.976e-09, 0.0, 1.0, -7.284e-08, 0.0, 1.0, 2.665e-09, 0.0, 1.0, -8.976e-09, 0.0, 1.0, 8.976e-09, 0.0, 1.0, 0.0, 0.0, 1.0, 0.0, 0.0, 1.0, -3.492e-08, 0.0, 1.0, 8.976e-09, 0.0, 1.0, 0.0, 0.0, 1.0, 0.0, 0.0, 1.0, 0.0, 0.0, 1.0, 0.0, 0.0, 1.0, 0.0, 0.0, 1.0, 0.0, 0.0, 1.0, 0.0, 0.0, 1.0, 0.0, 0.0, 1.0, 0.0, 0.0, 1.0, 0.0, 0.0, 1.0, 0.0, 0.0, 1.0, -3.193e-08, 0.0, 1.0, 6.985e-08, 0.0, 1.0, 0.0, 0.0, 1.0, 0.0, 0.0, 1.0, 6.985e-08, 0.0, 1.0, -3.193e-08, 0.0, 1.0, -6.171e-09, 0.0, 1.0, 6.985e-08, 0.0, 1.0, -6.171e-09, 0.0, 1.0, 2.992e-09, 0.0, 1.0, 1.515e-08, 0.0, 1.0, 6.985e-08, 0.0, 1.0, -6.171e-09, 0.0, 1.0, 1.515e-08, 0.0, 1.0, 6.171e-09, 0.0, 1.0, 0.0, 0.0, 1.0, -2.992e-09, 0.0, 1.0, 2.992e-09, 0.0, 1.0, 6.171e-09, 0.0, 1.0, -2.992e-09, 0.0, 1.0, 0.0, 0.0, 1.0, 2.246e-09, 0.0, 1.0, -2.992e-09, 0.0, 1.0, 2.246e-09, 0.0, 1.0, 3.141e-09, 0.0, 1.0, 0.0, 0.0, 1.0, -2.992e-09, 0.0, 1.0, 2.246e-09, 0.0, 1.0, 0.0, 0.0, 1.0, -6.686e-08, 0.0, 1.0, -1.515e-08, 0.0, 1.0, 3.506e-09, 0.0, 1.0, -2.992e-09, 0.0, 1.0, -6.686e-08, 0.0, 1.0, 3.506e-09, 0.0, 1.0, 3.506e-09, 0.0, 1.0, -1.515e-08, 0.0, 1.0, 3.193e-08, 0.0, 1.0, -7.284e-08, 0.0, 1.0, -8.976e-09, 0.0, 1.0, -8.836e-09, 0.0, 1.0, 2.992e-09, 0.0, 1.0, -7.284e-08, 0.0, 1.0, -8.836e-09, 0.0, 1.0, -8.836e-09, 0.0, 1.0, -8.976e-09, 0.0, 1.0, 3.492e-08, 0.0, 1.0, 0.0, 0.0, 1.0, 0.0, 0.0, 1.0, 0.0, 0.0, 1.0, -3.492e-08, 0.0, 1.0, 0.0, 0.0, 1.0, 0.0, 0.0, 1.0, 0.0, 0.0, 1.0, 0.0, 0.0, 1.0, 0.0, 0.0, 1.0, 6.985e-08, 0.0, 1.0, 1.515e-08, 0.0, 1.0, 2.665e-09, 0.0, 1.0, 0.0, 0.0, 1.0, 6.985e-08, 0.0, 1.0, 2.665e-09, 0.0, 1.0, 2.665e-09, 0.0, 1.0, 1.515e-08, 0.0, 1.0, -3.193e-08, 0.0, 1.0, 2.992e-09, 0.0, 1.0, -2.992e-09, 0.0, 1.0, -6.171e-09, 0.0, 1.0, -2.992e-09, 0.0, 1.0, 0.0, 0.0, 1.0, -6.171e-09, 0.0, 1.0, -6.171e-09, 0.0, 1.0, 0.0, 0.0, 1.0, 0.0, 0.0, 1.0, 0.0, 0.0, 1.0, -2.992e-09, 0.0, 1.0, -4.103e-09, 0.0, 1.0, -2.992e-09, 0.0, 1.0, 3.506e-09, 0.0, 1.0, -4.103e-09, 0.0, 1.0, 3.506e-09, 0.0, 1.0, 3.193e-08, 0.0, 1.0, -1.508e-08, 0.0, 1.0, -4.103e-09, 0.0, 1.0, 3.506e-09, 0.0, 1.0, -1.508e-08, 0.0, 1.0, -1.515e-08, 0.0, 1.0, 2.992e-09, 0.0, 1.0, 2.992e-09, 0.0, 1.0, 3.193e-08, 0.0, 1.0, -1.515e-08, 0.0, 1.0, 2.992e-09, 0.0, 1.0, 2.992e-09, 0.0, 1.0, -8.836e-09, 0.0, 1.0, 2.992e-09, 0.0, 1.0, -8.836e-09, 0.0, 1.0, 3.492e-08, 0.0, 1.0, 6.171e-09, 0.0, 1.0, 2.992e-09, 0.0, 1.0, -8.836e-09, 0.0, 1.0, 6.171e-09, 0.0, 1.0, -8.976e-09, 0.0, 1.0, -3.492e-08, 0.0, 1.0, 6.985e-08, 0.0, 1.0, 3.492e-08, 0.0, 1.0, -8.976e-09, 0.0, 1.0, 6.985e-08, 0.0, 1.0, -3.492e-08, 0.0, 1.0, 0.0, 0.0, 1.0, 6.985e-08, 0.0, 1.0, 0.0, 0.0, 1.0, 0.0, 0.0, 1.0, 8.976e-09, 0.0, 1.0, 6.985e-08, 0.0, 1.0, 0.0, 0.0, 1.0, 8.976e-09, 0.0, 1.0, 0.0, 0.0, 1.0, 0.0, 0.0, 1.0, 0.0, 0.0, 1.0, 0.0, 0.0, 1.0, 0.0, 0.0, 1.0, 0.0, 0.0, 1.0, 0.0, 0.0, 1.0, 2.665e-09, 0.0, 1.0, 0.0, 0.0, 1.0, 2.665e-09, 0.0, 1.0, -3.193e-08, 0.0, 1.0, 0.0, 0.0, 1.0, 0.0, 0.0, 1.0, 2.665e-09, 0.0, 1.0, 0.0, 0.0, 1.0, -3.193e-08, 0.0, 1.0, 1.515e-08, 0.0, 1.0, -2.992e-09, 0.0, 1.0, 1.515e-08, 0.0, 1.0, 2.992e-09, 0.0, 1.0, -2.992e-09, 0.0, 1.0, 2.992e-09, 0.0, 1.0, -6.171e-09, 0.0, 1.0, -2.992e-09, 0.0, 1.0, -6.171e-09, 0.0, 1.0, 0.0, 0.0, 1.0, 6.171e-09, 0.0, 1.0, -2.992e-09, 0.0, 1.0, -6.171e-09, 0.0, 1.0, 6.171e-09, 0.0, 1.0, 3.141e-09, 0.0, 1.0, 4.342e-10, 0.0, 1.0, 0.0, 0.0, 1.0, 0.0, 0.0, 1.0, 3.141e-09, 0.0, 1.0, 0.0, 0.0, 1.0, 0.0, 0.0, 1.0, 0.0, 0.0, 1.0, 0.0, 0.0, 1.0, 4.342e-10, 0.0, 1.0, 0.0, 0.0, 1.0, 0.0, 0.0, 1.0, 0.0, 0.0, 1.0, 4.342e-10, 0.0, 1.0, 0.0, 0.0, 1.0, 2.992e-09, 0.0, 1.0, 6.171e-09, 0.0, 1.0, 6.171e-09, 0.0, 1.0, 3.193e-08, 0.0, 1.0, 2.992e-09, 0.0, 1.0, 6.171e-09, 0.0, 1.0, 6.171e-09, 0.0, 1.0, 6.171e-09, 0.0, 1.0, 2.992e-09, 0.0, 1.0, 6.985e-08, 0.0, 1.0, 8.976e-09, 0.0, 1.0, 2.665e-09, 0.0, 1.0, 3.492e-08, 0.0, 1.0, 6.985e-08, 0.0, 1.0, 2.665e-09, 0.0, 1.0, 2.665e-09, 0.0, 1.0, 8.976e-09, 0.0, 1.0, -3.492e-08, 0.0, 1.0, 0.0, 0.0, 1.0, 0.0, 0.0, 1.0, 0.0, 0.0, 1.0, 0.0, 0.0, 1.0, 0.0, 0.0, 1.0, 0.0, 0.0, 1.0, 0.0, 0.0, 1.0, 0.0, 0.0, 1.0, 0.0, 0.0, 1.0, -2.992e-09, 0.0, 1.0, 6.171e-09, 0.0, 1.0, -6.171e-09, 0.0, 1.0, -3.193e-08, 0.0, 1.0, -2.992e-09, 0.0, 1.0, -6.171e-09, 0.0, 1.0, -6.171e-09, 0.0, 1.0, 6.171e-09, 0.0, 1.0, 2.992e-09, 0.0, 1.0, 0.0, 0.0, 1.0, 0.0, 0.0, 1.0, 0.0, 0.0, 1.0, 0.0, 0.0, 1.0, 0.0, 0.0, 1.0, 0.0, 0.0, 1.0, 0.0, 0.0, 1.0, 0.0, 0.0, 1.0, 4.342e-10, 0.0, 1.0, 0.0, 0.0, 1.0, 0.0, 0.0, 1.0, 4.342e-10, 0.0, 1.0, -1.508e-08, 0.0, 1.0, 3.193e-08, 0.0, 1.0, -6.641e-08, 0.0, 1.0, -4.103e-09, 0.0, 1.0, -1.508e-08, 0.0, 1.0, -6.641e-08, 0.0, 1.0, 3.193e-08, 0.0, 1.0, 6.171e-09, 0.0, 1.0, -6.641e-08, 0.0, 1.0, 6.171e-09, 0.0, 1.0, 2.992e-09, 0.0, 1.0, -1.515e-08, 0.0, 1.0, -6.641e-08, 0.0, 1.0, 6.171e-09, 0.0, 1.0, -1.515e-08, 0.0, 1.0, 6.171e-09, 0.0, 1.0, 3.492e-08, 0.0, 1.0, -7.284e-08, 0.0, 1.0, 2.992e-09, 0.0, 1.0, 6.171e-09, 0.0, 1.0, -7.284e-08, 0.0, 1.0, 3.492e-08, 0.0, 1.0, 2.665e-09, 0.0, 1.0, -7.284e-08, 0.0, 1.0, 2.665e-09, 0.0, 1.0, -3.492e-08, 0.0, 1.0, -8.976e-09, 0.0, 1.0, -7.284e-08, 0.0, 1.0, 2.665e-09, 0.0, 1.0, -8.976e-09, 0.0, 1.0, 8.976e-09, 0.0, 1.0, 0.0, 0.0, 1.0, 0.0, 0.0, 1.0, -3.492e-08, 0.0, 1.0, 8.976e-09, 0.0, 1.0, 0.0, 0.0, 1.0, 0.0, 0.0, 1.0, 0.0, 0.0, 1.0, 0.0, 0.0, 1.0, 0.0, 0.0, 1.0, 0.0, 0.0, 1.0, 0.0, 0.0, 1.0, 0.0, 0.0, 1.0, 0.0, 0.0, 1.0, 0.0, 0.0, 1.0, 0.0, 0.0, 1.0, 0.0, 0.0, 1.0, 6.985e-08, 0.0, 1.0, 0.0, 0.0, 1.0, -3.193e-08, 0.0, 1.0, 6.985e-08, 0.0, 1.0, -3.193e-08, 0.0, 1.0, -6.171e-09, 0.0, 1.0, 6.985e-08, 0.0, 1.0, -6.171e-09, 0.0, 1.0, 2.992e-09, 0.0, 1.0, 1.515e-08, 0.0, 1.0, 6.985e-08, 0.0, 1.0, -6.171e-09, 0.0, 1.0, 1.515e-08, 0.0, 1.0, 6.171e-09, 0.0, 1.0, 0.0, 0.0, 1.0, -2.992e-09, 0.0, 1.0, 2.992e-09, 0.0, 1.0, 6.171e-09, 0.0, 1.0, -2.992e-09, 0.0, 1.0, 0.0, 0.0, 1.0, 0.0, 0.0, 1.0, -2.992e-09, 0.0, 1.0, 0.0, 0.0, 1.0, 4.342e-10, 0.0, 1.0, 0.0, 0.0, 1.0, -2.992e-09, 0.0, 1.0, 0.0, 0.0, 1.0, 0.0, 0.0, 1.0, -6.641e-08, 0.0, 1.0, -1.515e-08, 0.0, 1.0, 1.438e-09, 0.0, 1.0, -4.103e-09, 0.0, 1.0, -6.641e-08, 0.0, 1.0, 1.438e-09, 0.0, 1.0, 1.438e-09, 0.0, 1.0, -1.515e-08, 0.0, 1.0, 3.193e-08, 0.0, 1.0, -7.284e-08, 0.0, 1.0, -8.976e-09, 0.0, 1.0, -8.836e-09, 0.0, 1.0, 2.992e-09, 0.0, 1.0, -7.284e-08, 0.0, 1.0, -8.836e-09, 0.0, 1.0, -8.836e-09, 0.0, 1.0, -8.976e-09, 0.0, 1.0, 3.492e-08, 0.0, 1.0, 0.0, 0.0, 1.0, 0.0, 0.0, 1.0, 0.0, 0.0, 1.0, -3.492e-08, 0.0, 1.0, 0.0, 0.0, 1.0, 0.0, 0.0, 1.0, 0.0, 0.0, 1.0, 0.0, 0.0, 1.0, 0.0, 0.0, 1.0, 6.985e-08, 0.0, 1.0, 1.515e-08, 0.0, 1.0, 2.665e-09, 0.0, 1.0, 0.0, 0.0, 1.0, 6.985e-08, 0.0, 1.0, 2.665e-09, 0.0, 1.0, 2.665e-09, 0.0, 1.0, 1.515e-08, 0.0, 1.0, -3.193e-08, 0.0, 1.0, 2.992e-09, 0.0, 1.0, -2.992e-09, 0.0, 1.0, -6.171e-09, 0.0, 1.0, -2.992e-09, 0.0, 1.0, 0.0, 0.0, 1.0, -6.171e-09, 0.0, 1.0, -6.171e-09, 0.0, 1.0, 0.0, 0.0, 1.0, 0.0, 0.0, 1.0, 0.0, 0.0, 1.0, 0.0, 0.0, 1.0, 0.0, 0.0, 1.0, 0.0, 0.0, 1.0, -4.103e-09, 0.0, 1.0, 0.0, 0.0, 1.0, -4.103e-09, 0.0, 1.0, 1.438e-09, 0.0, 1.0, 0.0, 0.0, 1.0, 1.438e-09, 0.0, 1.0, 3.193e-08, 0.0, 1.0, -6.171e-09, 0.0, 1.0, 0.0, 0.0, 1.0, 1.438e-09, 0.0, 1.0, -6.171e-09, 0.0, 1.0, -1.515e-08, 0.0, 1.0, 2.992e-09, 0.0, 1.0, 2.992e-09, 0.0, 1.0, 3.193e-08, 0.0, 1.0, -1.515e-08, 0.0, 1.0, 2.992e-09, 0.0, 1.0, 2.992e-09, 0.0, 1.0, -8.836e-09, 0.0, 1.0, 2.992e-09, 0.0, 1.0, -8.836e-09, 0.0, 1.0, 3.492e-08, 0.0, 1.0, 6.171e-09, 0.0, 1.0, 2.992e-09, 0.0, 1.0, -8.836e-09, 0.0, 1.0, 6.171e-09, 0.0, 1.0, -8.976e-09, 0.0, 1.0, -3.492e-08, 0.0, 1.0, 6.985e-08, 0.0, 1.0, 3.492e-08, 0.0, 1.0, -8.976e-09, 0.0, 1.0, 6.985e-08, 0.0, 1.0, -3.492e-08, 0.0, 1.0, 0.0, 0.0, 1.0, 6.985e-08, 0.0, 1.0, 0.0, 0.0, 1.0, 0.0, 0.0, 1.0, 8.976e-09, 0.0, 1.0, 6.985e-08, 0.0, 1.0, 0.0, 0.0, 1.0, 8.976e-09, 0.0, 1.0, 0.0, 0.0, 1.0, 0.0, 0.0, 1.0, 0.0, 0.0, 1.0, 0.0, 0.0, 1.0, 0.0, 0.0, 1.0, 0.0, 0.0, 1.0, 0.0, 0.0, 1.0, 2.665e-09, 0.0, 1.0, 0.0, 0.0, 1.0, 2.665e-09, 0.0, 1.0, -3.193e-08, 0.0, 1.0, 0.0, 0.0, 1.0, 0.0, 0.0, 1.0, 2.665e-09, 0.0, 1.0, 0.0, 0.0, 1.0, 1.515e-08, 0.0, 1.0, 2.992e-09, 0.0, 1.0, -2.992e-09, 0.0, 1.0, -3.193e-08, 0.0, 1.0, 1.515e-08, 0.0, 1.0, -2.992e-09, 0.0, 1.0, 2.992e-09, 0.0, 1.0, -6.171e-09, 0.0, 1.0, -2.992e-09, 0.0, 1.0, -6.171e-09, 0.0, 1.0, 0.0, 0.0, 1.0, 6.171e-09, 0.0, 1.0, -2.992e-09, 0.0, 1.0, -6.171e-09, 0.0, 1.0, 6.171e-09, 0.0, 1.0, 0.0, 0.0, 1.0, -6.171e-09, 0.0, 1.0, 0.0, 0.0, 1.0, 0.0, 0.0, 1.0, 0.0, 0.0, 1.0, 0.0, 0.0, 1.0, 0.0, 0.0, 1.0, -6.171e-09, 0.0, 1.0, -6.171e-09, 0.0, 1.0, 2.992e-09, 0.0, 1.0, 6.171e-09, 0.0, 1.0, 6.171e-09, 0.0, 1.0, 3.193e-08, 0.0, 1.0, 2.992e-09, 0.0, 1.0, 6.171e-09, 0.0, 1.0, 6.171e-09, 0.0, 1.0, 6.171e-09, 0.0, 1.0, 6.171e-09, 0.0, 1.0, 6.985e-08, 0.0, 1.0, 8.976e-09, 0.0, 1.0, 2.665e-09, 0.0, 1.0, 3.492e-08, 0.0, 1.0, 6.985e-08, 0.0, 1.0, 2.665e-09, 0.0, 1.0, 2.665e-09, 0.0, 1.0, 8.976e-09, 0.0, 1.0, -3.492e-08, 0.0, 1.0, 0.0, 0.0, 1.0, 0.0, 0.0, 1.0, 0.0, 0.0, 1.0, 0.0, 0.0, 1.0, 0.0, 0.0, 1.0, 0.0, 0.0, 1.0, 0.0, 0.0, 1.0, 0.0, 0.0, 1.0, 0.0, 0.0, 1.0, -3.193e-08, 0.0, 1.0, -2.992e-09, 0.0, 1.0, -6.171e-09, 0.0, 1.0, -2.992e-09, 0.0, 1.0, 6.171e-09, 0.0, 1.0, -6.171e-09, 0.0, 1.0, -6.171e-09, 0.0, 1.0, 6.171e-09, 0.0, 1.0, 6.171e-09, 0.0, 1.0, 0.0, 0.0, 1.0, 0.0, 0.0, 1.0, 2.246e-09, 0.0, 1.0, 0.0, 0.0, 1.0, 4.342e-10, 0.0, 1.0, 2.246e-09, 0.0, 1.0, 2.246e-09, 0.0, 1.0, 4.342e-10, 0.0, 1.0, 3.141e-09, 0.0, 1.0, -6.171e-09, 0.0, 1.0, 3.193e-08, 0.0, 1.0, 7.621e-08, 0.0, 1.0, -6.171e-09, 0.0, 1.0, -6.171e-09, 0.0, 1.0, 7.621e-08, 0.0, 1.0, 3.193e-08, 0.0, 1.0, 6.171e-09, 0.0, 1.0, 7.621e-08, 0.0, 1.0, 6.171e-09, 0.0, 1.0, 6.171e-09, 0.0, 1.0, -1.308e-08, 0.0, 1.0, 7.621e-08, 0.0, 1.0, 6.171e-09, 0.0, 1.0, -1.308e-08, 0.0, 1.0, 6.171e-09, 0.0, 1.0, 3.492e-08, 0.0, 1.0, 3.18e-09, 0.0, 1.0, 6.171e-09, 0.0, 1.0, 6.171e-09, 0.0, 1.0, 3.18e-09, 0.0, 1.0, 3.492e-08, 0.0, 1.0, 2.665e-09, 0.0, 1.0, 3.18e-09, 0.0, 1.0, 2.665e-09, 0.0, 1.0, -3.492e-08, 0.0, 1.0, -2.262e-08, 0.0, 1.0, 3.18e-09, 0.0, 1.0, 2.665e-09, 0.0, 1.0, -2.262e-08, 0.0, 1.0, 8.976e-09, 0.0, 1.0, 0.0, 0.0, 1.0, 0.0, 0.0, 1.0, -3.492e-08, 0.0, 1.0, 8.976e-09, 0.0, 1.0, 0.0, 0.0, 1.0, 0.0, 0.0, 1.0, 0.0, 0.0, 1.0, 0.0, 0.0, 1.0, 0.0, 0.0, 1.0, 0.0, 0.0, 1.0, 0.0, 0.0, 1.0, 0.0, 0.0, 1.0, 0.0, 0.0, 1.0, 0.0, 0.0, 1.0, 0.0, 0.0, 1.0, -3.193e-08, 0.0, 1.0, 1.588e-07, 0.0, 1.0, 0.0, 0.0, 1.0, 0.0, 0.0, 1.0, 1.588e-07, 0.0, 1.0, -3.193e-08, 0.0, 1.0, -6.171e-09, 0.0, 1.0, 1.588e-07, 0.0, 1.0, -6.171e-09, 0.0, 1.0, 6.171e-09, 0.0, 1.0, 3.996e-09, 0.0, 1.0, 1.588e-07, 0.0, 1.0, -6.171e-09, 0.0, 1.0, 3.996e-09, 0.0, 1.0, 6.171e-09, 0.0, 1.0, 0.0, 0.0, 1.0, -7.621e-08, 0.0, 1.0, 6.171e-09, 0.0, 1.0, 6.171e-09, 0.0, 1.0, -7.621e-08, 0.0, 1.0, 0.0, 0.0, 1.0, 2.246e-09, 0.0, 1.0, -7.621e-08, 0.0, 1.0, 2.246e-09, 0.0, 1.0, 3.141e-09, 0.0, 1.0, -1.998e-09, 0.0, 1.0, -7.621e-08, 0.0, 1.0, 2.246e-09, 0.0, 1.0, -1.998e-09, 0.0, 1.0, 0.0, 0.0, 1.0, -6.171e-09, 0.0, 1.0, 0.0, 0.0, 1.0, 0.0, 0.0, 1.0, 0.0, 0.0, 1.0, 0.0, 0.0, 1.0, 7.621e-08, 0.0, 1.0, -1.308e-08, 0.0, 1.0, 1.258e-09, 0.0, 1.0, 0.0, 0.0, 1.0, -6.171e-09, 0.0, 1.0, 1.258e-09, 0.0, 1.0, -6.171e-09, 0.0, 1.0, 7.621e-08, 0.0, 1.0, 1.258e-09, 0.0, 1.0, -1.308e-08, 0.0, 1.0, 6.171e-09, 0.0, 1.0, -2.462e-08, 0.0, 1.0, 1.258e-09, 0.0, 1.0, -1.308e-08, 0.0, 1.0, -2.462e-08, 0.0, 1.0, 3.18e-09, 0.0, 1.0, -2.262e-08, 0.0, 1.0, -2.462e-08, 0.0, 1.0, 6.171e-09, 0.0, 1.0, 3.18e-09, 0.0, 1.0, -2.462e-08, 0.0, 1.0, -2.262e-08, 0.0, 1.0, -3.492e-08, 0.0, 1.0, -1.746e-08, 0.0, 1.0, -2.462e-08, 0.0, 1.0, -2.262e-08, 0.0, 1.0, -1.746e-08, 0.0, 1.0, -3.492e-08, 0.0, 1.0, 0.0, 0.0, 1.0, -1.746e-08, 0.0, 1.0, 0.0, 0.0, 1.0, 0.0, 0.0, 1.0, -1.746e-08, 0.0, 1.0, 0.0, 0.0, 1.0, 0.0, 0.0, 1.0, 1.205e-08, 0.0, 1.0, -1.746e-08, 0.0, 1.0, 0.0, 0.0, 1.0, 1.205e-08, 0.0, 1.0, 1.588e-07, 0.0, 1.0, 3.996e-09, 0.0, 1.0, 1.205e-08, 0.0, 1.0, 0.0, 0.0, 1.0, 1.588e-07, 0.0, 1.0, 1.205e-08, 0.0, 1.0, 6.171e-09, 0.0, 1.0, -7.621e-08, 0.0, 1.0, -1.767e-08, 0.0, 1.0, 1.205e-08, 0.0, 1.0, 3.996e-09, 0.0, 1.0, -1.767e-08, 0.0, 1.0, 3.996e-09, 0.0, 1.0, 6.171e-09, 0.0, 1.0, -1.767e-08, 0.0, 1.0, -7.621e-08, 0.0, 1.0, -1.998e-09, 0.0, 1.0, -1.767e-08, 0.0, 1.0, 3.141e-09, 0.0, 1.0, 4.342e-10, 0.0, 1.0, 5.821e-09, 0.0, 1.0, -1.767e-08, 0.0, 1.0, -1.998e-09, 0.0, 1.0, 5.821e-09, 0.0, 1.0, -1.998e-09, 0.0, 1.0, 3.141e-09, 0.0, 1.0, 5.821e-09, 0.0, 1.0, 4.342e-10, 0.0, 1.0, 0.0, 0.0, 1.0, 0.0, 0.0, 1.0, 5.821e-09, 0.0, 1.0, 4.342e-10, 0.0, 1.0, 0.0])] * 3)])

# ---- objects
ob_road4 = bpy.data.objects.new('road4', me_road4)
ob_lamp = bpy.data.objects.new('Lamp', light_lamp)

# ---- transforms, parenting, visibility, modifiers, constraints
ob_road4.location = (-1.164e-10, -1.164e-10, 0.0)
ob_road4.rotation_euler = (1.571, -0.0, 0.0)
ob_road4.scale = (0.1, 0.1, 0.1)
ob_road4.lineart.crease_threshold = 0.0
ob_lamp.location = (4.076, 1.005, 5.904)
ob_lamp.rotation_euler = (0.6503, 0.05522, 1.866)
ob_lamp.lock_rotations_4d = False
ob_lamp.empty_display_type = 'ARROWS'
ob_lamp.color = (0.0, 0.0, 0.0, 0.0)
ob_lamp.lineart.crease_threshold = 0.0

# ---- collection membership
col_collection_1.objects.link(ob_road4)
col_collection_1.objects.link(ob_lamp)

# ---- scene / render settings (as saved in the file)
scene.frame_start = 1; scene.frame_end = 250; scene.frame_set(1)
scene.render.engine = 'BLENDER_EEVEE_NEXT'
scene.render.resolution_percentage = 50
scene.render.dither_intensity = 0.0
scene.cycles.use_denoising = False
scene.cycles.samples = 128
scene.cycles.sampling_pattern = 'TABULATED_SOBOL'
scene.cycles.use_adaptive_sampling = False
scene.cycles.use_light_tree = False
scene.cycles.blur_glossy = 0.0
scene.cycles.sample_clamp_indirect = 0.0
scene.view_settings.view_transform = 'Standard'
bpy.context.view_layer.update()

# ---- added for rendering (the .blend has no active camera): camera
cam_auto = bpy.data.cameras.new('AutoCamera')
cam_auto.lens = 50.0
cam_auto.sensor_width = 36.0
cam_auto.clip_end = 1000.0
ob_auto_camera = bpy.data.objects.new('AutoCamera', cam_auto)
scene.collection.objects.link(ob_auto_camera)
ob_auto_camera.location = (0.658042, -0.786442, 0.50405)
ob_auto_camera.rotation_euler = (1.09748, -7.21219e-08, 0.694738)
scene.camera = ob_auto_camera
bpy.context.view_layer.update()
